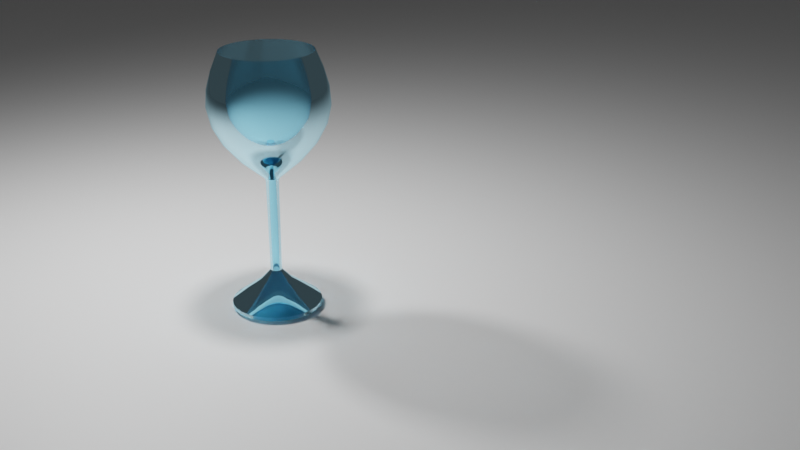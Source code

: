 # Source: Taca.blend  (saved by Blender 3.5.10; exported with 4.5.12 LTS)
import bpy
from mathutils import Matrix  # noqa: F401  (used for matrix-valued properties, if any)

bpy.ops.wm.read_factory_settings(use_empty=True)
scene = bpy.context.scene
scene.name = 'Scene'

# ---- collections
col_collection = bpy.data.collections.new('Collection'); scene.collection.children.link(col_collection)

# ---- materials (node trees are filled in below, after node groups)
mat_material_001 = bpy.data.materials.new('Material.001')
mat_material_002 = bpy.data.materials.new('Material.002')

# ---- node groups
ng_auto_smooth = bpy.data.node_groups.new('Auto Smooth', 'GeometryNodeTree')
_s = ng_auto_smooth.interface.new_socket(name='Geometry', in_out='OUTPUT', socket_type='NodeSocketGeometry')
_s = ng_auto_smooth.interface.new_socket(name='Geometry', in_out='INPUT', socket_type='NodeSocketGeometry')
_s = ng_auto_smooth.interface.new_socket(name='Angle', in_out='INPUT', socket_type='NodeSocketFloat')
_s.subtype = 'ANGLE'
_s.min_value = 0.0
_s.max_value = 3.142
ng_auto_smooth.is_modifier = True
_N = ng_auto_smooth.nodes; _L = ng_auto_smooth.links
n0 = _N.new('NodeGroupOutput'); n0.name = 'Group Output'; n0.location = (480, -100)
n1 = _N.new('NodeGroupInput'); n1.name = 'Group Input'; n1.location = (-420, -300)
n2 = _N.new('NodeGroupInput'); n2.name = 'Group Input.001'; n2.location = (-60, -100)
n3 = _N.new('GeometryNodeSetShadeSmooth'); n3.name = 'Set Shade Smooth'; n3.location = (120, -100)
n3.domain = 'EDGE'
n4 = _N.new('GeometryNodeSetShadeSmooth'); n4.name = 'Set Shade Smooth.001'; n4.location = (300, -100)
n5 = _N.new('GeometryNodeInputMeshEdgeAngle'); n5.name = 'Edge Angle'; n5.location = (-420, -220)
n6 = _N.new('GeometryNodeInputEdgeSmooth'); n6.name = 'Is Edge Smooth'; n6.location = (-60, -160)
n7 = _N.new('GeometryNodeInputShadeSmooth'); n7.name = 'Is Face Smooth'; n7.location = (-240, -340)
n8 = _N.new('FunctionNodeBooleanMath'); n8.name = 'Boolean Math'; n8.location = (-60, -220)
n9 = _N.new('FunctionNodeCompare'); n9.name = 'Compare'; n9.location = (-240, -180)
n9.operation = 'LESS_EQUAL'
_L.new(n5.outputs[0], n9.inputs[0])
_L.new(n4.outputs[0], n0.inputs[0])
_L.new(n1.outputs[1], n9.inputs[1])
_L.new(n9.outputs[0], n8.inputs[0])
_L.new(n7.outputs[0], n8.inputs[1])
_L.new(n2.outputs[0], n3.inputs[0])
_L.new(n6.outputs[0], n3.inputs[1])
_L.new(n3.outputs[0], n4.inputs[0])
_L.new(n8.outputs[0], n3.inputs[2])
n0.is_active_output = True

# ---- material node trees
mat_material_001.use_nodes = True; mat_material_001.node_tree.nodes.clear()
_N = mat_material_001.node_tree.nodes; _L = mat_material_001.node_tree.links
n0 = _N.new('ShaderNodeBsdfPrincipled'); n0.name = 'Principled BSDF'; n0.location = (10, 300)
n0.distribution = 'GGX'
n0.subsurface_method = 'RANDOM_WALK_SKIN'
n0.inputs[3].default_value = 1.45
n0.inputs[27].default_value = (0.0, 0.0, 0.0, 1.0)
n0.inputs[28].default_value = 1.0
n1 = _N.new('ShaderNodeOutputMaterial'); n1.name = 'Material Output'; n1.location = (300, 300)
_L.new(n0.outputs[0], n1.inputs[0])
n1.is_active_output = True
mat_material_002.use_nodes = True; mat_material_002.node_tree.nodes.clear()
_N = mat_material_002.node_tree.nodes; _L = mat_material_002.node_tree.links
n0 = _N.new('ShaderNodeBsdfGlass'); n0.name = 'Glass BSDF'; n0.location = (333, 132)
n0.distribution = 'BECKMANN'
n0.inputs[0].default_value = (0.5141, 0.8525, 1.0, 1.0)
n0.inputs[2].default_value = 1.45
n1 = _N.new('ShaderNodeOutputMaterial'); n1.name = 'Material Output'; n1.location = (718, 239)
_L.new(n0.outputs[0], n1.inputs[0])
n1.is_active_output = True

# ---- world
world_world = bpy.data.worlds.new('World'); scene.world = world_world
world_world.use_nodes = True; world_world.node_tree.nodes.clear()
_N = world_world.node_tree.nodes; _L = world_world.node_tree.links
n0 = _N.new('ShaderNodeOutputWorld'); n0.name = 'World Output'; n0.location = (300, 300)
n1 = _N.new('ShaderNodeBackground'); n1.name = 'Background'; n1.location = (10, 300)
n1.inputs[0].default_value = (0.05088, 0.05088, 0.05088, 1.0)
_L.new(n1.outputs[0], n0.inputs[0])
n0.is_active_output = True
world_world.color = (0.05088, 0.05088, 0.05088)
world_world.use_sun_shadow = False
world_world.sun_shadow_jitter_overblur = 0.0

# ---- cameras
cam_camera = bpy.data.cameras.new('Camera')

# ---- lights
light_area = bpy.data.lights.new('Area', 'AREA')
light_area.transmission_factor = 0.0
light_area.energy = 785.4
light_area.shadow_maximum_resolution = 0.006
light_area.use_absolute_resolution = True
light_area.size = 1.0
light_area.size_y = 1.0
light_area_001 = bpy.data.lights.new('Area.001', 'AREA')
light_area_001.transmission_factor = 0.0
light_area_001.energy = 785.4
light_area_001.shadow_maximum_resolution = 0.006
light_area_001.use_absolute_resolution = True
light_area_001.size = 1.0
light_area_001.size_y = 1.0

# ---- meshes
me_circle = bpy.data.meshes.new('Circle')
me_circle.from_pydata([(0.0, 1.0, -0.1144), (-0.1951, 0.9808, -0.1144), (-0.3827, 0.9239, -0.1144), (-0.5556, 0.8315, -0.1144), (-0.7071, 0.7071, -0.1144), (-0.8315, 0.5556, -0.1144), (-0.9239, 0.3827, -0.1144), (-0.9808, 0.1951, -0.1144), (-1.0, 0.0, -0.1144), (-0.9808, -0.1951, -0.1144), (-0.9239, -0.3827, -0.1144), (-0.8315, -0.5556, -0.1144), (-0.7071, -0.7071, -0.1144), (-0.5556, -0.8315, -0.1144), (-0.3827, -0.9239, -0.1144), (-0.1951, -0.9808, -0.1144), (0.0, -1.0, -0.1144), (0.1951, -0.9808, -0.1144), (0.3827, -0.9239, -0.1144), (0.5556, -0.8315, -0.1144), (0.7071, -0.7071, -0.1144), (0.8315, -0.5556, -0.1144), (0.9239, -0.3827, -0.1144), (0.9808, -0.1951, -0.1144), (1.0, 0.0, -0.1144), (0.9808, 0.1951, -0.1144), (0.9239, 0.3827, -0.1144), (0.8315, 0.5556, -0.1144), (0.7071, 0.7071, -0.1144), (0.5556, 0.8315, -0.1144), (0.3827, 0.9239, -0.1144), (0.1951, 0.9808, -0.1144), (0.0, 0.1248, 0.6064), (-0.02434, 0.1224, 0.6064), (-0.04774, 0.1153, 0.6064), (-0.06931, 0.1037, 0.6064), (-0.08822, 0.08822, 0.6064), (-0.1037, 0.06931, 0.6064), (-0.1153, 0.04774, 0.6064), (-0.1224, 0.02434, 0.6064), (-0.1248, -1.054e-08, 0.6064), (-0.1224, -0.02434, 0.6064), (-0.1153, -0.04774, 0.6064), (-0.1037, -0.06931, 0.6064), (-0.08822, -0.08822, 0.6064), (-0.06931, -0.1037, 0.6064), (-0.04774, -0.1153, 0.6064), (-0.02434, -0.1224, 0.6064), (0.0, -0.1248, 0.6064), (0.02434, -0.1224, 0.6064), (0.04774, -0.1153, 0.6064), (0.06931, -0.1037, 0.6064), (0.08822, -0.08822, 0.6064), (0.1037, -0.06931, 0.6064), (0.1153, -0.04774, 0.6064), (0.1224, -0.02434, 0.6064), (0.1248, -1.054e-08, 0.6064), (0.1224, 0.02434, 0.6064), (0.1153, 0.04774, 0.6064), (0.1037, 0.06931, 0.6064), (0.08822, 0.08822, 0.6064), (0.06931, 0.1037, 0.6064), (0.04774, 0.1153, 0.6064), (0.02434, 0.1224, 0.6064), (6.332e-10, 0.1626, 2.761), (-0.03172, 0.1595, 2.761), (-0.06223, 0.1502, 2.761), (-0.09034, 0.1352, 2.761), (-0.115, 0.115, 2.761), (-0.1352, 0.09034, 2.761), (-0.1502, 0.06223, 2.761), (-0.1595, 0.03172, 2.761), (-0.1626, -6.11e-09, 2.761), (-0.1595, -0.03172, 2.761), (-0.1502, -0.06223, 2.761), (-0.1352, -0.09034, 2.761), (-0.115, -0.115, 2.761), (-0.09034, -0.1352, 2.761), (-0.06223, -0.1502, 2.761), (-0.03172, -0.1595, 2.761), (6.332e-10, -0.1626, 2.761), (0.03172, -0.1595, 2.761), (0.06223, -0.1502, 2.761), (0.09034, -0.1352, 2.761), (0.115, -0.115, 2.761), (0.1352, -0.09034, 2.761), (0.1502, -0.06223, 2.761), (0.1595, -0.03172, 2.761), (0.1626, -6.11e-09, 2.761), (0.1595, 0.03172, 2.761), (0.1502, 0.06223, 2.761), (0.1352, 0.09034, 2.761), (0.115, 0.115, 2.761), (0.09034, 0.1352, 2.761), (0.06223, 0.1502, 2.761), (0.03172, 0.1595, 2.761), (9.095e-09, 1.012, 5.555), (-0.1975, 0.993, 5.555), (-0.3874, 0.9354, 5.555), (-0.5625, 0.8418, 5.555), (-0.7159, 0.7159, 5.555), (-0.8418, 0.5625, 5.555), (-0.9354, 0.3874, 5.555), (-0.993, 0.1975, 5.555), (-1.012, 2.176e-08, 5.555), (-0.993, -0.1975, 5.555), (-0.9354, -0.3874, 5.555), (-0.8418, -0.5625, 5.555), (-0.7159, -0.7159, 5.555), (-0.5625, -0.8418, 5.555), (-0.3874, -0.9354, 5.555), (-0.1975, -0.993, 5.555), (9.095e-09, -1.012, 5.555), (0.1975, -0.993, 5.555), (0.3874, -0.9354, 5.555), (0.5625, -0.8418, 5.555), (0.7159, -0.7159, 5.555), (0.8418, -0.5625, 5.555), (0.9354, -0.3874, 5.555), (0.993, -0.1975, 5.555), (1.012, 2.176e-08, 5.555), (0.993, 0.1975, 5.555), (0.9354, 0.3874, 5.555), (0.8418, 0.5625, 5.555), (0.7159, 0.7159, 5.555), (0.5625, 0.8418, 5.555), (0.3874, 0.9354, 5.555), (0.1975, 0.993, 5.555), (-0.1951, 0.9808, -0.195), (0.0, 1.0, -0.195), (-0.3827, 0.9239, -0.195), (-0.5556, 0.8315, -0.195), (-0.7071, 0.7071, -0.195), (-0.8315, 0.5556, -0.195), (-0.9239, 0.3827, -0.195), (-0.9808, 0.1951, -0.195), (-1.0, 0.0, -0.195), (-0.9808, -0.1951, -0.195), (-0.9239, -0.3827, -0.195), (-0.8315, -0.5556, -0.195), (-0.7071, -0.7071, -0.195), (-0.5556, -0.8315, -0.195), (-0.3827, -0.9239, -0.195), (-0.1951, -0.9808, -0.195), (0.0, -1.0, -0.195), (0.1951, -0.9808, -0.195), (0.3827, -0.9239, -0.195), (0.5556, -0.8315, -0.195), (0.7071, -0.7071, -0.195), (0.8315, -0.5556, -0.195), (0.9239, -0.3827, -0.195), (0.9808, -0.1951, -0.195), (1.0, 0.0, -0.195), (0.9808, 0.1951, -0.195), (0.9239, 0.3827, -0.195), (0.8315, 0.5556, -0.195), (0.7071, 0.7071, -0.195), (0.5556, 0.8315, -0.195), (0.3827, 0.9239, -0.195), (0.1951, 0.9808, -0.195), (-0.2501, -0.6037, 0.1432), (-0.1275, -0.6409, 0.1432), (-0.1275, 0.6409, 0.1432), (-0.2501, 0.6037, 0.1432), (0.4621, 0.4621, 0.1432), (0.363, 0.5433, 0.1432), (0.0, -0.6535, 0.1432), (-0.363, 0.5433, 0.1432), (0.2501, 0.6037, 0.1432), (0.1275, -0.6409, 0.1432), (-0.4621, 0.4621, 0.1432), (0.1275, 0.6409, 0.1432), (0.2501, -0.6037, 0.1432), (-0.5433, 0.363, 0.1432), (0.0, 0.6535, 0.1432), (0.363, -0.5433, 0.1432), (-0.6037, 0.2501, 0.1432), (0.4621, -0.4621, 0.1432), (-0.6409, 0.1275, 0.1432), (0.5433, -0.363, 0.1432), (-0.6535, -4.172e-09, 0.1432), (0.6037, -0.2501, 0.1432), (-0.6409, -0.1275, 0.1432), (0.6409, -0.1275, 0.1432), (-0.6037, -0.2501, 0.1432), (0.6535, -4.172e-09, 0.1432), (-0.5433, -0.363, 0.1432), (0.6409, 0.1275, 0.1432), (-0.4621, -0.4621, 0.1432), (0.6037, 0.2501, 0.1432), (-0.363, -0.5433, 0.1432), (0.5433, 0.363, 0.1432), (1.207, 0.24, 3.994), (1.137, 0.4708, 3.994), (-0.8699, -0.8699, 3.994), (-0.6835, -1.023, 3.994), (1.023, 0.6835, 3.994), (-0.4708, -1.137, 3.994), (6.711e-09, 1.23, 3.994), (-0.24, 1.207, 3.994), (0.8699, 0.8699, 3.994), (-0.24, -1.207, 3.994), (-0.4708, 1.137, 3.994), (0.6835, 1.023, 3.994), (6.711e-09, -1.23, 3.994), (-0.6835, 1.023, 3.994), (0.4708, 1.137, 3.994), (0.24, -1.207, 3.994), (-0.8699, 0.8699, 3.994), (0.24, 1.207, 3.994), (0.4708, -1.137, 3.994), (-1.023, 0.6835, 3.994), (0.6835, -1.023, 3.994), (-1.137, 0.4708, 3.994), (0.8699, -0.8699, 3.994), (-1.207, 0.24, 3.994), (1.023, -0.6835, 3.994), (-1.23, 4.604e-08, 3.994), (1.137, -0.4708, 3.994), (-1.207, -0.24, 3.994), (1.207, -0.24, 3.994), (-1.137, -0.4708, 3.994), (1.23, 4.604e-08, 3.994), (-1.023, -0.6835, 3.994), (0.1237, -0.05125, 1.684), (0.1314, -0.02613, 1.684), (-0.1314, -0.02613, 1.684), (-0.1237, -0.05125, 1.684), (0.1339, -8.968e-09, 1.684), (-0.1114, -0.07441, 1.684), (0.1314, 0.02613, 1.684), (-0.09471, -0.09471, 1.684), (0.1237, 0.05125, 1.684), (-0.07441, -0.1114, 1.684), (0.1114, 0.07441, 1.684), (-0.05125, -0.1237, 1.684), (2.245e-10, 0.1339, 1.684), (-0.02613, 0.1314, 1.684), (0.09471, 0.09471, 1.684), (-0.02613, -0.1314, 1.684), (-0.05125, 0.1237, 1.684), (0.07441, 0.1114, 1.684), (2.245e-10, -0.1339, 1.684), (-0.07441, 0.1114, 1.684), (0.05125, 0.1237, 1.684), (0.02613, -0.1314, 1.684), (-0.09471, 0.09471, 1.684), (0.02613, 0.1314, 1.684), (0.05125, -0.1237, 1.684), (-0.1114, 0.07441, 1.684), (0.07441, -0.1114, 1.684), (-0.1237, 0.05125, 1.684), (0.09471, -0.09471, 1.684), (-0.1314, 0.02613, 1.684), (0.1114, -0.07441, 1.684), (-0.1339, -8.968e-09, 1.684), (0.627, 0.2597, 3.202), (-0.3771, -0.5643, 3.202), (0.5643, 0.3771, 3.202), (-0.2597, -0.627, 3.202), (-0.1324, 0.6657, 3.202), (0.4799, 0.4799, 3.202), (-0.1324, -0.6657, 3.202), (-0.2597, 0.627, 3.202), (0.3771, 0.5643, 3.202), (3.112e-09, -0.6787, 3.202), (-0.3771, 0.5643, 3.202), (0.2597, 0.627, 3.202), (0.1324, -0.6657, 3.202), (-0.4799, 0.4799, 3.202), (0.1324, 0.6657, 3.202), (0.2597, -0.627, 3.202), (-0.5643, 0.3771, 3.202), (0.3771, -0.5643, 3.202), (-0.627, 0.2597, 3.202), (0.4799, -0.4799, 3.202), (-0.6657, 0.1324, 3.202), (0.5643, -0.3771, 3.202), (-0.6787, 1.938e-08, 3.202), (0.627, -0.2597, 3.202), (-0.6657, -0.1324, 3.202), (0.6657, -0.1324, 3.202), (-0.627, -0.2597, 3.202), (0.6787, 1.938e-08, 3.202), (-0.5643, -0.3771, 3.202), (0.6657, 0.1324, 3.202), (-0.4799, -0.4799, 3.202), (3.112e-09, 0.6787, 3.202), (1.262, 0.251, 4.774), (-0.9097, -0.9097, 4.774), (6.809e-09, 1.287, 4.774), (1.189, 0.4923, 4.774), (-0.7148, -1.07, 4.774), (1.07, 0.7148, 4.774), (-0.4923, -1.189, 4.774), (-0.251, 1.262, 4.774), (0.9097, 0.9097, 4.774), (-0.251, -1.262, 4.774), (-0.4923, 1.189, 4.774), (0.7148, 1.07, 4.774), (6.809e-09, -1.287, 4.774), (-0.7148, 1.07, 4.774), (0.4923, 1.189, 4.774), (0.251, -1.262, 4.774), (-0.9097, 0.9097, 4.774), (0.251, 1.262, 4.774), (0.4923, -1.189, 4.774), (-1.07, 0.7148, 4.774), (0.7148, -1.07, 4.774), (-1.189, 0.4923, 4.774), (0.9097, -0.9097, 4.774), (-1.262, 0.251, 4.774), (1.07, -0.7148, 4.774), (-1.287, 4.542e-08, 4.774), (1.189, -0.4923, 4.774), (-1.262, -0.251, 4.774), (1.262, -0.251, 4.774), (-1.189, -0.4923, 4.774), (1.287, 4.542e-08, 4.774), (-1.07, -0.7148, 4.774), (1.219, 0.5049, 4.384), (-0.733, -1.097, 4.384), (1.097, 0.733, 4.384), (-0.5049, -1.219, 4.384), (-0.2574, 1.294, 4.384), (0.933, 0.933, 4.384), (-0.2574, -1.294, 4.384), (-0.5049, 1.219, 4.384), (0.733, 1.097, 4.384), (6.986e-09, -1.319, 4.384), (-0.733, 1.097, 4.384), (0.5049, 1.219, 4.384), (0.2574, -1.294, 4.384), (-0.933, 0.933, 4.384), (0.2574, 1.294, 4.384), (0.5049, -1.219, 4.384), (-1.097, 0.733, 4.384), (0.733, -1.097, 4.384), (-1.219, 0.5049, 4.384), (0.933, -0.933, 4.384), (-1.294, 0.2574, 4.384), (1.097, -0.733, 4.384), (-1.319, 4.962e-08, 4.384), (1.219, -0.5049, 4.384), (-1.294, -0.2574, 4.384), (1.294, -0.2574, 4.384), (-1.219, -0.5049, 4.384), (1.319, 4.962e-08, 4.384), (-1.097, -0.733, 4.384), (1.294, 0.2574, 4.384), (-0.933, -0.933, 4.384), (6.986e-09, 1.319, 4.384), (1.001, 0.199, 3.598), (-0.7213, -0.7213, 3.598), (5.536e-09, 1.02, 3.598), (0.9425, 0.3904, 3.598), (-0.5668, -0.8482, 3.598), (0.8482, 0.5668, 3.598), (-0.3904, -0.9425, 3.598), (-0.199, 1.001, 3.598), (0.7213, 0.7213, 3.598), (-0.199, -1.001, 3.598), (-0.3904, 0.9425, 3.598), (0.5668, 0.8482, 3.598), (5.536e-09, -1.02, 3.598), (-0.5668, 0.8482, 3.598), (0.3904, 0.9425, 3.598), (0.199, -1.001, 3.598), (-0.7213, 0.7213, 3.598), (0.199, 1.001, 3.598), (0.3904, -0.9425, 3.598), (-0.8482, 0.5668, 3.598), (0.5668, -0.8482, 3.598), (-0.9425, 0.3904, 3.598), (0.7213, -0.7213, 3.598), (-1.001, 0.199, 3.598), (0.8482, -0.5668, 3.598), (-1.02, 3.66e-08, 3.598), (0.9425, -0.3904, 3.598), (-1.001, -0.199, 3.598), (1.001, -0.199, 3.598), (-0.9425, -0.3904, 3.598), (1.02, 3.66e-08, 3.598), (-0.8482, -0.5668, 3.598), (1.151, 0.2289, 5.164), (-0.8295, -0.8295, 5.164), (5.463e-09, 1.173, 5.164), (1.084, 0.4489, 5.164), (-0.6517, -0.9754, 5.164), (0.9754, 0.6517, 5.164), (-0.4489, -1.084, 5.164), (-0.2289, 1.151, 5.164), (0.8295, 0.8295, 5.164), (-0.2289, -1.151, 5.164), (-0.4489, 1.084, 5.164), (0.6517, 0.9754, 5.164), (5.463e-09, -1.173, 5.164), (-0.6517, 0.9754, 5.164), (0.4489, 1.084, 5.164), (0.2289, -1.151, 5.164), (-0.8295, 0.8295, 5.164), (0.2289, 1.151, 5.164), (0.4489, -1.084, 5.164), (-0.9754, 0.6517, 5.164), (0.6517, -0.9754, 5.164), (-1.084, 0.4489, 5.164), (0.8295, -0.8295, 5.164), (-1.151, 0.2289, 5.164), (0.9754, -0.6517, 5.164), (-1.173, 3.418e-08, 5.164), (1.084, -0.4489, 5.164), (-1.151, -0.2289, 5.164), (1.151, -0.2289, 5.164), (-1.084, -0.4489, 5.164), (1.173, 3.418e-08, 5.164), (-0.9754, -0.6517, 5.164), (-0.1297, -0.3131, 0.3748), (-0.06611, 0.3324, 0.3748), (0.2396, 0.2396, 0.3748), (-0.06611, -0.3324, 0.3748), (-0.1297, 0.3131, 0.3748), (0.1883, 0.2818, 0.3748), (1.554e-10, -0.3389, 0.3748), (-0.1883, 0.2818, 0.3748), (0.1297, 0.3131, 0.3748), (0.06611, -0.3324, 0.3748), (-0.2396, 0.2396, 0.3748), (0.06611, 0.3324, 0.3748), (0.1297, -0.3131, 0.3748), (-0.2818, 0.1883, 0.3748), (1.554e-10, 0.3389, 0.3748), (0.1883, -0.2818, 0.3748), (-0.3131, 0.1297, 0.3748), (0.2396, -0.2396, 0.3748), (-0.3324, 0.06611, 0.3748), (0.2818, -0.1883, 0.3748), (-0.3389, -8.271e-09, 0.3748), (0.3131, -0.1297, 0.3748), (-0.3324, -0.06611, 0.3748), (0.3324, -0.06611, 0.3748), (-0.3131, -0.1297, 0.3748), (0.3389, -8.271e-09, 0.3748), (-0.2818, -0.1883, 0.3748), (0.3324, 0.06611, 0.3748), (-0.2396, -0.2396, 0.3748), (0.3131, 0.1297, 0.3748), (-0.1883, -0.2818, 0.3748), (0.2818, 0.1883, 0.3748), (0.1305, -0.05406, 2.687), (-0.1386, -0.02756, 2.687), (4.039e-10, 0.1413, 2.687), (0.1386, -0.02756, 2.687), (-0.1305, -0.05406, 2.687), (0.1413, -7.714e-09, 2.687), (-0.1175, -0.07848, 2.687), (0.1386, 0.02756, 2.687), (-0.09989, -0.09989, 2.687), (0.1305, 0.05406, 2.687), (-0.07848, -0.1175, 2.687), (0.1175, 0.07848, 2.687), (-0.05406, -0.1305, 2.687), (-0.02756, 0.1386, 2.687), (0.09989, 0.09989, 2.687), (-0.02756, -0.1386, 2.687), (-0.05406, 0.1305, 2.687), (0.07848, 0.1175, 2.687), (4.039e-10, -0.1413, 2.687), (-0.07848, 0.1175, 2.687), (0.05406, 0.1305, 2.687), (0.02756, -0.1386, 2.687), (-0.09989, 0.09989, 2.687), (0.02756, 0.1386, 2.687), (0.05406, -0.1305, 2.687), (-0.1175, 0.07848, 2.687), (0.07848, -0.1175, 2.687), (-0.1305, 0.05406, 2.687), (0.09989, -0.09989, 2.687), (-0.1386, 0.02756, 2.687), (0.1175, -0.07848, 2.687), (-0.1413, -7.714e-09, 2.687), (0.1229, -0.02444, 0.6685), (-0.1157, -0.04794, 0.6685), (0.1253, -1.045e-08, 0.6685), (-0.1042, -0.0696, 0.6685), (0.1229, 0.02444, 0.6685), (-0.08859, -0.08859, 0.6685), (0.1157, 0.04794, 0.6685), (-0.0696, -0.1042, 0.6685), (0.1042, 0.0696, 0.6685), (-0.04794, -0.1157, 0.6685), (-0.02444, 0.1229, 0.6685), (0.08859, 0.08859, 0.6685), (-0.02444, -0.1229, 0.6685), (-0.04794, 0.1157, 0.6685), (0.0696, 0.1042, 0.6685), (1.295e-11, -0.1253, 0.6685), (-0.0696, 0.1042, 0.6685), (0.04794, 0.1157, 0.6685), (0.02444, -0.1229, 0.6685), (-0.08859, 0.08859, 0.6685), (0.02444, 0.1229, 0.6685), (0.04794, -0.1157, 0.6685), (-0.1042, 0.0696, 0.6685), (0.0696, -0.1042, 0.6685), (-0.1157, 0.04794, 0.6685), (0.08859, -0.08859, 0.6685), (-0.1229, 0.02444, 0.6685), (0.1042, -0.0696, 0.6685), (-0.1253, -1.045e-08, 0.6685), (0.1157, -0.04794, 0.6685), (-0.1229, -0.02444, 0.6685), (1.295e-11, 0.1253, 0.6685), (-0.1882, 0.9462, -0.2149), (-1.073e-11, 0.9647, -0.2149), (-0.3692, 0.8913, -0.2149), (-0.536, 0.8021, -0.2149), (-0.6822, 0.6822, -0.2149), (-0.8021, 0.536, -0.2149), (-0.8913, 0.3692, -0.2149), (-0.9462, 0.1882, -0.2149), (-0.9647, -4.246e-10, -0.2149), (-0.9462, -0.1882, -0.2149), (-0.8913, -0.3692, -0.2149), (-0.8021, -0.536, -0.2149), (-0.6822, -0.6822, -0.2149), (-0.536, -0.8021, -0.2149), (-0.3692, -0.8913, -0.2149), (-0.1882, -0.9462, -0.2149), (-1.073e-11, -0.9647, -0.2149), (0.1882, -0.9462, -0.2149), (0.3692, -0.8913, -0.2149), (0.536, -0.8021, -0.2149), (0.6822, -0.6822, -0.2149), (0.8021, -0.536, -0.2149), (0.8913, -0.3692, -0.2149), (0.9462, -0.1882, -0.2149), (0.9647, -4.246e-10, -0.2149), (0.9462, 0.1882, -0.2149), (0.8913, 0.3692, -0.2149), (0.8021, 0.536, -0.2149), (0.6822, 0.6822, -0.2149), (0.536, 0.8021, -0.2149), (0.3692, 0.8913, -0.2149), (0.1882, 0.9462, -0.2149), (-0.03039, 0.1528, -0.09077), (-9.205e-13, 0.1558, -0.09077), (-0.05961, 0.1439, -0.09077), (-0.08654, 0.1295, -0.09077), (-0.1101, 0.1101, -0.09077), (-0.1295, 0.08654, -0.09077), (-0.1439, 0.05961, -0.09077), (-0.1528, 0.03039, -0.09077), (-0.1558, -8.146e-09, -0.09077), (-0.1528, -0.03039, -0.09077), (-0.1439, -0.05961, -0.09077), (-0.1295, -0.08654, -0.09077), (-0.1101, -0.1101, -0.09077), (-0.08654, -0.1295, -0.09077), (-0.05961, -0.1439, -0.09077), (-0.03039, -0.1528, -0.09077), (-9.205e-13, -0.1558, -0.09077), (0.03039, -0.1528, -0.09077), (0.05961, -0.1439, -0.09077), (0.08654, -0.1295, -0.09077), (0.1101, -0.1101, -0.09077), (0.1295, -0.08654, -0.09077), (0.1439, -0.05961, -0.09077), (0.1528, -0.03039, -0.09077), (0.1558, -8.146e-09, -0.09077), (0.1528, 0.03039, -0.09077), (0.1439, 0.05961, -0.09077), (0.1295, 0.08654, -0.09077), (0.1101, 0.1101, -0.09077), (0.08654, 0.1295, -0.09077), (0.05961, 0.1439, -0.09077), (0.03039, 0.1528, -0.09077), (-43.18, -43.18, -0.2607), (43.18, -43.18, -0.2607), (-43.18, 43.18, -0.2607), (43.18, 43.18, -0.2607)], [], [(419, 416, 46, 47), (420, 417, 33, 34), (421, 418, 60, 61), (422, 419, 47, 48), (423, 420, 34, 35), (424, 421, 61, 62), (425, 422, 48, 49), (426, 423, 35, 36), (427, 424, 62, 63), (428, 425, 49, 50), (429, 426, 36, 37), (430, 427, 63, 32), (431, 428, 50, 51), (432, 429, 37, 38), (433, 431, 51, 52), (434, 432, 38, 39), (435, 433, 52, 53), (436, 434, 39, 40), (437, 435, 53, 54), (438, 436, 40, 41), (439, 437, 54, 55), (440, 438, 41, 42), (441, 439, 55, 56), (442, 440, 42, 43), (443, 441, 56, 57), (444, 442, 43, 44), (445, 443, 57, 58), (446, 444, 44, 45), (447, 445, 58, 59), (416, 446, 45, 46), (417, 430, 32, 33), (418, 447, 59, 60), (451, 448, 86, 87), (452, 449, 73, 74), (453, 451, 87, 88), (454, 452, 74, 75), (455, 453, 88, 89), (456, 454, 75, 76), (457, 455, 89, 90), (458, 456, 76, 77), (459, 457, 90, 91), (460, 458, 77, 78), (461, 450, 64, 65), (462, 459, 91, 92), (463, 460, 78, 79), (464, 461, 65, 66), (465, 462, 92, 93), (466, 463, 79, 80), (467, 464, 66, 67), (468, 465, 93, 94), (469, 466, 80, 81), (470, 467, 67, 68), (471, 468, 94, 95), (472, 469, 81, 82), (473, 470, 68, 69), (450, 471, 95, 64), (474, 472, 82, 83), (475, 473, 69, 70), (476, 474, 83, 84), (477, 475, 70, 71), (478, 476, 84, 85), (479, 477, 71, 72), (448, 478, 85, 86), (449, 479, 72, 73), (387, 384, 121, 122), (388, 385, 108, 109), (389, 387, 122, 123), (390, 388, 109, 110), (391, 386, 96, 97), (392, 389, 123, 124), (393, 390, 110, 111), (394, 391, 97, 98), (395, 392, 124, 125), (396, 393, 111, 112), (397, 394, 98, 99), (398, 395, 125, 126), (399, 396, 112, 113), (400, 397, 99, 100), (401, 398, 126, 127), (402, 399, 113, 114), (403, 400, 100, 101), (386, 401, 127, 96), (404, 402, 114, 115), (405, 403, 101, 102), (406, 404, 115, 116), (407, 405, 102, 103), (408, 406, 116, 117), (409, 407, 103, 104), (410, 408, 117, 118), (411, 409, 104, 105), (412, 410, 118, 119), (413, 411, 105, 106), (414, 412, 119, 120), (415, 413, 106, 107), (384, 414, 120, 121), (385, 415, 107, 108), (14, 15, 143, 142), (150, 151, 535, 534), (1, 2, 130, 128), (28, 29, 157, 156), (15, 16, 144, 143), (2, 3, 131, 130), (29, 30, 158, 157), (16, 17, 145, 144), (3, 4, 132, 131), (30, 31, 159, 158), (17, 18, 146, 145), (4, 5, 133, 132), (31, 0, 129, 159), (18, 19, 147, 146), (5, 6, 134, 133), (19, 20, 148, 147), (6, 7, 135, 134), (20, 21, 149, 148), (7, 8, 136, 135), (21, 22, 150, 149), (8, 9, 137, 136), (22, 23, 151, 150), (9, 10, 138, 137), (23, 24, 152, 151), (10, 11, 139, 138), (24, 25, 153, 152), (11, 12, 140, 139), (25, 26, 154, 153), (12, 13, 141, 140), (26, 27, 155, 154), (13, 14, 142, 141), (0, 1, 128, 129), (27, 28, 156, 155), (28, 27, 191, 164), (1, 0, 174, 162), (14, 13, 190, 160), (27, 26, 189, 191), (13, 12, 188, 190), (26, 25, 187, 189), (12, 11, 186, 188), (25, 24, 185, 187), (11, 10, 184, 186), (24, 23, 183, 185), (10, 9, 182, 184), (23, 22, 181, 183), (9, 8, 180, 182), (22, 21, 179, 181), (8, 7, 178, 180), (21, 20, 177, 179), (7, 6, 176, 178), (20, 19, 175, 177), (6, 5, 173, 176), (19, 18, 172, 175), (0, 31, 171, 174), (5, 4, 170, 173), (18, 17, 169, 172), (31, 30, 168, 171), (4, 3, 167, 170), (17, 16, 166, 169), (30, 29, 165, 168), (3, 2, 163, 167), (16, 15, 161, 166), (29, 28, 164, 165), (2, 1, 162, 163), (15, 14, 160, 161), (353, 383, 223, 194), (352, 382, 222, 192), (383, 381, 221, 223), (382, 380, 220, 222), (381, 379, 219, 221), (380, 378, 218, 220), (379, 377, 217, 219), (378, 376, 216, 218), (377, 375, 215, 217), (376, 374, 214, 216), (375, 373, 213, 215), (374, 372, 212, 214), (373, 371, 211, 213), (372, 370, 210, 212), (354, 369, 209, 198), (371, 368, 208, 211), (370, 367, 207, 210), (369, 366, 206, 209), (368, 365, 205, 208), (367, 364, 204, 207), (366, 363, 203, 206), (365, 362, 202, 205), (364, 361, 201, 204), (363, 360, 200, 203), (362, 359, 199, 202), (361, 358, 197, 201), (360, 357, 196, 200), (359, 354, 198, 199), (358, 356, 195, 197), (357, 355, 193, 196), (356, 353, 194, 195), (355, 352, 192, 193), (510, 508, 255, 226), (509, 507, 254, 224), (508, 506, 253, 255), (507, 505, 252, 254), (506, 504, 251, 253), (505, 503, 250, 252), (504, 502, 249, 251), (503, 501, 248, 250), (511, 500, 247, 236), (502, 499, 246, 249), (501, 498, 245, 248), (500, 497, 244, 247), (499, 496, 243, 246), (498, 495, 242, 245), (497, 494, 241, 244), (496, 493, 240, 243), (495, 492, 239, 242), (494, 491, 238, 241), (493, 490, 237, 240), (492, 489, 235, 239), (491, 488, 234, 238), (490, 511, 236, 237), (489, 487, 233, 235), (488, 486, 232, 234), (487, 485, 231, 233), (486, 484, 230, 232), (485, 483, 229, 231), (484, 482, 228, 230), (483, 481, 227, 229), (482, 480, 225, 228), (481, 510, 226, 227), (480, 509, 224, 225), (90, 89, 285, 256), (77, 76, 286, 257), (91, 90, 256, 258), (78, 77, 257, 259), (65, 64, 287, 260), (92, 91, 258, 261), (79, 78, 259, 262), (66, 65, 260, 263), (93, 92, 261, 264), (80, 79, 262, 265), (67, 66, 263, 266), (94, 93, 264, 267), (81, 80, 265, 268), (68, 67, 266, 269), (95, 94, 267, 270), (82, 81, 268, 271), (69, 68, 269, 272), (64, 95, 270, 287), (83, 82, 271, 273), (70, 69, 272, 274), (84, 83, 273, 275), (71, 70, 274, 276), (85, 84, 275, 277), (72, 71, 276, 278), (86, 85, 277, 279), (73, 72, 278, 280), (87, 86, 279, 281), (74, 73, 280, 282), (88, 87, 281, 283), (75, 74, 282, 284), (89, 88, 283, 285), (76, 75, 284, 286), (350, 348, 319, 289), (349, 347, 318, 288), (348, 346, 317, 319), (347, 345, 316, 318), (346, 344, 315, 317), (345, 343, 314, 316), (344, 342, 313, 315), (343, 341, 312, 314), (342, 340, 311, 313), (341, 339, 310, 312), (340, 338, 309, 311), (339, 337, 308, 310), (338, 336, 307, 309), (337, 335, 306, 308), (351, 334, 305, 290), (336, 333, 304, 307), (335, 332, 303, 306), (334, 331, 302, 305), (333, 330, 301, 304), (332, 329, 300, 303), (331, 328, 299, 302), (330, 327, 298, 301), (329, 326, 297, 300), (328, 325, 296, 299), (327, 324, 295, 298), (326, 323, 294, 297), (325, 322, 293, 296), (324, 351, 290, 295), (323, 321, 292, 294), (322, 320, 291, 293), (321, 350, 289, 292), (320, 349, 288, 291), (193, 192, 349, 320), (195, 194, 350, 321), (196, 193, 320, 322), (197, 195, 321, 323), (199, 198, 351, 324), (200, 196, 322, 325), (201, 197, 323, 326), (202, 199, 324, 327), (203, 200, 325, 328), (204, 201, 326, 329), (205, 202, 327, 330), (206, 203, 328, 331), (207, 204, 329, 332), (208, 205, 330, 333), (209, 206, 331, 334), (210, 207, 332, 335), (211, 208, 333, 336), (198, 209, 334, 351), (212, 210, 335, 337), (213, 211, 336, 338), (214, 212, 337, 339), (215, 213, 338, 340), (216, 214, 339, 341), (217, 215, 340, 342), (218, 216, 341, 343), (219, 217, 342, 344), (220, 218, 343, 345), (221, 219, 344, 346), (222, 220, 345, 347), (223, 221, 346, 348), (192, 222, 347, 349), (194, 223, 348, 350), (256, 285, 352, 355), (257, 286, 353, 356), (258, 256, 355, 357), (259, 257, 356, 358), (260, 287, 354, 359), (261, 258, 357, 360), (262, 259, 358, 361), (263, 260, 359, 362), (264, 261, 360, 363), (265, 262, 361, 364), (266, 263, 362, 365), (267, 264, 363, 366), (268, 265, 364, 367), (269, 266, 365, 368), (270, 267, 366, 369), (271, 268, 367, 370), (272, 269, 368, 371), (287, 270, 369, 354), (273, 271, 370, 372), (274, 272, 371, 373), (275, 273, 372, 374), (276, 274, 373, 375), (277, 275, 374, 376), (278, 276, 375, 377), (279, 277, 376, 378), (280, 278, 377, 379), (281, 279, 378, 380), (282, 280, 379, 381), (283, 281, 380, 382), (284, 282, 381, 383), (285, 283, 382, 352), (286, 284, 383, 353), (289, 319, 415, 385), (288, 318, 414, 384), (319, 317, 413, 415), (318, 316, 412, 414), (317, 315, 411, 413), (316, 314, 410, 412), (315, 313, 409, 411), (314, 312, 408, 410), (313, 311, 407, 409), (312, 310, 406, 408), (311, 309, 405, 407), (310, 308, 404, 406), (309, 307, 403, 405), (308, 306, 402, 404), (290, 305, 401, 386), (307, 304, 400, 403), (306, 303, 399, 402), (305, 302, 398, 401), (304, 301, 397, 400), (303, 300, 396, 399), (302, 299, 395, 398), (301, 298, 394, 397), (300, 297, 393, 396), (299, 296, 392, 395), (298, 295, 391, 394), (297, 294, 390, 393), (296, 293, 389, 392), (295, 290, 386, 391), (294, 292, 388, 390), (293, 291, 387, 389), (292, 289, 385, 388), (291, 288, 384, 387), (164, 191, 447, 418), (162, 174, 430, 417), (160, 190, 446, 416), (191, 189, 445, 447), (190, 188, 444, 446), (189, 187, 443, 445), (188, 186, 442, 444), (187, 185, 441, 443), (186, 184, 440, 442), (185, 183, 439, 441), (184, 182, 438, 440), (183, 181, 437, 439), (182, 180, 436, 438), (181, 179, 435, 437), (180, 178, 434, 436), (179, 177, 433, 435), (178, 176, 432, 434), (177, 175, 431, 433), (176, 173, 429, 432), (175, 172, 428, 431), (174, 171, 427, 430), (173, 170, 426, 429), (172, 169, 425, 428), (171, 168, 424, 427), (170, 167, 423, 426), (169, 166, 422, 425), (168, 165, 421, 424), (167, 163, 420, 423), (166, 161, 419, 422), (165, 164, 418, 421), (163, 162, 417, 420), (161, 160, 416, 419), (226, 255, 479, 449), (224, 254, 478, 448), (255, 253, 477, 479), (254, 252, 476, 478), (253, 251, 475, 477), (252, 250, 474, 476), (251, 249, 473, 475), (250, 248, 472, 474), (236, 247, 471, 450), (249, 246, 470, 473), (248, 245, 469, 472), (247, 244, 468, 471), (246, 243, 467, 470), (245, 242, 466, 469), (244, 241, 465, 468), (243, 240, 464, 467), (242, 239, 463, 466), (241, 238, 462, 465), (240, 237, 461, 464), (239, 235, 460, 463), (238, 234, 459, 462), (237, 236, 450, 461), (235, 233, 458, 460), (234, 232, 457, 459), (233, 231, 456, 458), (232, 230, 455, 457), (231, 229, 454, 456), (230, 228, 453, 455), (229, 227, 452, 454), (228, 225, 451, 453), (227, 226, 449, 452), (225, 224, 448, 451), (55, 54, 509, 480), (42, 41, 510, 481), (56, 55, 480, 482), (43, 42, 481, 483), (57, 56, 482, 484), (44, 43, 483, 485), (58, 57, 484, 486), (45, 44, 485, 487), (59, 58, 486, 488), (46, 45, 487, 489), (33, 32, 511, 490), (60, 59, 488, 491), (47, 46, 489, 492), (34, 33, 490, 493), (61, 60, 491, 494), (48, 47, 492, 495), (35, 34, 493, 496), (62, 61, 494, 497), (49, 48, 495, 498), (36, 35, 496, 499), (63, 62, 497, 500), (50, 49, 498, 501), (37, 36, 499, 502), (32, 63, 500, 511), (51, 50, 501, 503), (38, 37, 502, 504), (52, 51, 503, 505), (39, 38, 504, 506), (53, 52, 505, 507), (40, 39, 506, 508), (54, 53, 507, 509), (41, 40, 508, 510), (65, 66, 67, 68, 69, 70, 71, 72, 73, 74, 75, 76, 77, 78, 79, 80, 81, 82, 83, 84, 85, 86, 87, 88, 89, 90, 91, 92, 93, 94, 95, 64), (521, 522, 554, 553), (137, 138, 522, 521), (151, 152, 536, 535), (138, 139, 523, 522), (152, 153, 537, 536), (139, 140, 524, 523), (153, 154, 538, 537), (140, 141, 525, 524), (154, 155, 539, 538), (141, 142, 526, 525), (129, 128, 512, 513), (155, 156, 540, 539), (142, 143, 527, 526), (128, 130, 514, 512), (156, 157, 541, 540), (143, 144, 528, 527), (130, 131, 515, 514), (157, 158, 542, 541), (144, 145, 529, 528), (131, 132, 516, 515), (158, 159, 543, 542), (145, 146, 530, 529), (132, 133, 517, 516), (159, 129, 513, 543), (146, 147, 531, 530), (133, 134, 518, 517), (147, 148, 532, 531), (134, 135, 519, 518), (148, 149, 533, 532), (135, 136, 520, 519), (149, 150, 534, 533), (136, 137, 521, 520), (544, 546, 547, 548, 549, 550, 551, 552, 553, 554, 555, 556, 557, 558, 559, 560, 561, 562, 563, 564, 565, 566, 567, 568, 569, 570, 571, 572, 573, 574, 575, 545), (535, 536, 568, 567), (522, 523, 555, 554), (536, 537, 569, 568), (523, 524, 556, 555), (537, 538, 570, 569), (524, 525, 557, 556), (538, 539, 571, 570), (525, 526, 558, 557), (513, 512, 544, 545), (539, 540, 572, 571), (526, 527, 559, 558), (512, 514, 546, 544), (540, 541, 573, 572), (527, 528, 560, 559), (514, 515, 547, 546), (541, 542, 574, 573), (528, 529, 561, 560), (515, 516, 548, 547), (542, 543, 575, 574), (529, 530, 562, 561), (516, 517, 549, 548), (543, 513, 545, 575), (530, 531, 563, 562), (517, 518, 550, 549), (531, 532, 564, 563), (518, 519, 551, 550), (532, 533, 565, 564), (519, 520, 552, 551), (533, 534, 566, 565), (520, 521, 553, 552), (534, 535, 567, 566), (576, 577, 579, 578)])
me_circle.polygons.foreach_set('use_smooth', [1, 1, 1, 1, 1, 1, 1, 1, 1, 1, 1, 1, 1, 1, 1, 1, 1, 1, 1, 1, 1, 1, 1, 1, 1, 1, 1, 1, 1, 1, 1, 1, 1, 1, 1, 1, 1, 1, 1, 1, 1, 1, 1, 1, 1, 1, 1, 1, 1, 1, 1, 1, 1, 1, 1, 1, 1, 1, 1, 1, 1, 1, 1, 1, 1, 1, 1, 1, 1, 1, 1, 1, 1, 1, 1, 1, 1, 1, 1, 1, 1, 1, 1, 1, 1, 1, 1, 1, 1, 1, 1, 1, 1, 1, 1, 1, 1, 1, 1, 1, 1, 1, 1, 1, 1, 1, 1, 1, 1, 1, 1, 1, 1, 1, 1, 1, 1, 1, 1, 1, 1, 1, 1, 1, 1, 1, 1, 1, 1, 1, 1, 1, 1, 1, 1, 1, 1, 1, 1, 1, 1, 1, 1, 1, 1, 1, 1, 1, 1, 1, 1, 1, 1, 1, 1, 1, 1, 1, 1, 1, 1, 1, 1, 1, 1, 1, 1, 1, 1, 1, 1, 1, 1, 1, 1, 1, 1, 1, 1, 1, 1, 1, 1, 1, 1, 1, 1, 1, 1, 1, 1, 1, 1, 1, 1, 1, 1, 1, 1, 1, 1, 1, 1, 1, 1, 1, 1, 1, 1, 1, 1, 1, 1, 1, 1, 1, 1, 1, 1, 1, 1, 1, 1, 1, 1, 1, 1, 1, 1, 1, 1, 1, 1, 1, 1, 1, 1, 1, 1, 1, 1, 1, 1, 1, 1, 1, 1, 1, 1, 1, 1, 1, 1, 1, 1, 1, 1, 1, 1, 1, 1, 1, 1, 1, 1, 1, 1, 1, 1, 1, 1, 1, 1, 1, 1, 1, 1, 1, 1, 1, 1, 1, 1, 1, 1, 1, 1, 1, 1, 1, 1, 1, 1, 1, 1, 1, 1, 1, 1, 1, 1, 1, 1, 1, 1, 1, 1, 1, 1, 1, 1, 1, 1, 1, 1, 1, 1, 1, 1, 1, 1, 1, 1, 1, 1, 1, 1, 1, 1, 1, 1, 1, 1, 1, 1, 1, 1, 1, 1, 1, 1, 1, 1, 1, 1, 1, 1, 1, 1, 1, 1, 1, 1, 1, 1, 1, 1, 1, 1, 1, 1, 1, 1, 1, 1, 1, 1, 1, 1, 1, 1, 1, 1, 1, 1, 1, 1, 1, 1, 1, 1, 1, 1, 1, 1, 1, 1, 1, 1, 1, 1, 1, 1, 1, 1, 1, 1, 1, 1, 1, 1, 1, 1, 1, 1, 1, 1, 1, 1, 1, 1, 1, 1, 1, 1, 1, 1, 1, 1, 1, 1, 1, 1, 1, 1, 1, 1, 1, 1, 1, 1, 1, 1, 1, 1, 1, 1, 1, 1, 1, 1, 1, 1, 1, 1, 1, 1, 1, 1, 1, 1, 1, 1, 1, 1, 1, 1, 1, 1, 1, 1, 1, 1, 1, 1, 1, 1, 1, 1, 1, 1, 1, 1, 1, 1, 1, 1, 1, 1, 1, 1, 0, 1, 1, 1, 1, 1, 1, 1, 1, 1, 1, 1, 1, 1, 1, 1, 1, 1, 1, 1, 1, 1, 1, 1, 1, 1, 1, 1, 1, 1, 1, 1, 1, 1, 1, 1, 1, 1, 1, 1, 1, 1, 1, 1, 1, 1, 1, 1, 1, 1, 1, 1, 1, 1, 1, 1, 1, 1, 1, 1, 1, 1, 1, 1, 1, 0])
me_circle.polygons.foreach_set('material_index', [1, 1, 1, 1, 1, 1, 1, 1, 1, 1, 1, 1, 1, 1, 1, 1, 1, 1, 1, 1, 1, 1, 1, 1, 1, 1, 1, 1, 1, 1, 1, 1, 1, 1, 1, 1, 1, 1, 1, 1, 1, 1, 1, 1, 1, 1, 1, 1, 1, 1, 1, 1, 1, 1, 1, 1, 1, 1, 1, 1, 1, 1, 1, 1, 1, 1, 1, 1, 1, 1, 1, 1, 1, 1, 1, 1, 1, 1, 1, 1, 1, 1, 1, 1, 1, 1, 1, 1, 1, 1, 1, 1, 1, 1, 1, 1, 1, 1, 1, 1, 1, 1, 1, 1, 1, 1, 1, 1, 1, 1, 1, 1, 1, 1, 1, 1, 1, 1, 1, 1, 1, 1, 1, 1, 1, 1, 1, 1, 1, 1, 1, 1, 1, 1, 1, 1, 1, 1, 1, 1, 1, 1, 1, 1, 1, 1, 1, 1, 1, 1, 1, 1, 1, 1, 1, 1, 1, 1, 1, 1, 1, 1, 1, 1, 1, 1, 1, 1, 1, 1, 1, 1, 1, 1, 1, 1, 1, 1, 1, 1, 1, 1, 1, 1, 1, 1, 1, 1, 1, 1, 1, 1, 1, 1, 1, 1, 1, 1, 1, 1, 1, 1, 1, 1, 1, 1, 1, 1, 1, 1, 1, 1, 1, 1, 1, 1, 1, 1, 1, 1, 1, 1, 1, 1, 1, 1, 1, 1, 1, 1, 1, 1, 1, 1, 1, 1, 1, 1, 1, 1, 1, 1, 1, 1, 1, 1, 1, 1, 1, 1, 1, 1, 1, 1, 1, 1, 1, 1, 1, 1, 1, 1, 1, 1, 1, 1, 1, 1, 1, 1, 1, 1, 1, 1, 1, 1, 1, 1, 1, 1, 1, 1, 1, 1, 1, 1, 1, 1, 1, 1, 1, 1, 1, 1, 1, 1, 1, 1, 1, 1, 1, 1, 1, 1, 1, 1, 1, 1, 1, 1, 1, 1, 1, 1, 1, 1, 1, 1, 1, 1, 1, 1, 1, 1, 1, 1, 1, 1, 1, 1, 1, 1, 1, 1, 1, 1, 1, 1, 1, 1, 1, 1, 1, 1, 1, 1, 1, 1, 1, 1, 1, 1, 1, 1, 1, 1, 1, 1, 1, 1, 1, 1, 1, 1, 1, 1, 1, 1, 1, 1, 1, 1, 1, 1, 1, 1, 1, 1, 1, 1, 1, 1, 1, 1, 1, 1, 1, 1, 1, 1, 1, 1, 1, 1, 1, 1, 1, 1, 1, 1, 1, 1, 1, 1, 1, 1, 1, 1, 1, 1, 1, 1, 1, 1, 1, 1, 1, 1, 1, 1, 1, 1, 1, 1, 1, 1, 1, 1, 1, 1, 1, 1, 1, 1, 1, 1, 1, 1, 1, 1, 1, 1, 1, 1, 1, 1, 1, 1, 1, 1, 1, 1, 1, 1, 1, 1, 1, 1, 1, 1, 1, 1, 1, 1, 1, 1, 1, 1, 1, 1, 1, 1, 1, 1, 1, 1, 1, 1, 1, 1, 1, 1, 1, 1, 1, 1, 1, 1, 1, 1, 1, 1, 1, 1, 1, 1, 1, 1, 1, 1, 1, 1, 1, 1, 1, 1, 1, 1, 1, 1, 1, 1, 1, 1, 1, 1, 1, 1, 1, 1, 1, 1, 1, 1, 1, 1, 1, 1, 1, 1, 1, 1, 1, 1, 1, 1, 1, 1, 1, 1, 1, 1, 1, 1, 1, 1, 0])
_uv = me_circle.uv_layers.new(name='UVMap')
_uv.uv.foreach_set('vector', [0.0, 0.0, 0.0, 0.0, 0.0, 0.0, 0.0, 0.0, 0.0, 0.0, 0.0, 0.0, 0.0, 0.0, 0.0, 0.0, 0.0, 0.0, 0.0, 0.0, 0.0, 0.0, 0.0, 0.0, 0.0, 0.0, 0.0, 0.0, 0.0, 0.0, 0.0, 0.0, 0.0, 0.0, 0.0, 0.0, 0.0, 0.0, 0.0, 0.0, 0.0, 0.0, 0.0, 0.0, 0.0, 0.0, 0.0, 0.0, 0.0, 0.0, 0.0, 0.0, 0.0, 0.0, 0.0, 0.0, 0.0, 0.0, 0.0, 0.0, 0.0, 0.0, 0.0, 0.0, 0.0, 0.0, 0.0, 0.0, 0.0, 0.0, 0.0, 0.0, 0.0, 0.0, 0.0, 0.0, 0.0, 0.0, 0.0, 0.0, 0.0, 0.0, 0.0, 0.0, 0.0, 0.0, 0.0, 0.0, 0.0, 0.0, 0.0, 0.0, 0.0, 0.0, 0.0, 0.0, 0.0, 0.0, 0.0, 0.0, 0.0, 0.0, 0.0, 0.0, 0.0, 0.0, 0.0, 0.0, 0.0, 0.0, 0.0, 0.0, 0.0, 0.0, 0.0, 0.0, 0.0, 0.0, 0.0, 0.0, 0.0, 0.0, 0.0, 0.0, 0.0, 0.0, 0.0, 0.0, 0.0, 0.0, 0.0, 0.0, 0.0, 0.0, 0.0, 0.0, 0.0, 0.0, 0.0, 0.0, 0.0, 0.0, 0.0, 0.0, 0.0, 0.0, 0.0, 0.0, 0.0, 0.0, 0.0, 0.0, 0.0, 0.0, 0.0, 0.0, 0.0, 0.0, 0.0, 0.0, 0.0, 0.0, 0.0, 0.0, 0.0, 0.0, 0.0, 0.0, 0.0, 0.0, 0.0, 0.0, 0.0, 0.0, 0.0, 0.0, 0.0, 0.0, 0.0, 0.0, 0.0, 0.0, 0.0, 0.0, 0.0, 0.0, 0.0, 0.0, 0.0, 0.0, 0.0, 0.0, 0.0, 0.0, 0.0, 0.0, 0.0, 0.0, 0.0, 0.0, 0.0, 0.0, 0.0, 0.0, 0.0, 0.0, 0.0, 0.0, 0.0, 0.0, 0.0, 0.0, 0.0, 0.0, 0.0, 0.0, 0.0, 0.0, 0.0, 0.0, 0.0, 0.0, 0.0, 0.0, 0.0, 0.0, 0.0, 0.0, 0.0, 0.0, 0.0, 0.0, 0.0, 0.0, 0.0, 0.0, 0.0, 0.0, 0.0, 0.0, 0.0, 0.0, 0.0, 0.0, 0.0, 0.0, 0.0, 0.0, 0.0, 0.0, 0.0, 0.0, 0.0, 0.0, 0.0, 0.0, 0.0, 0.0, 0.0, 0.0, 0.0, 0.0, 0.0, 0.0, 0.0, 0.0, 0.0, 0.0, 0.0, 0.0, 0.0, 0.0, 0.0, 0.0, 0.0, 0.0, 0.0, 0.0, 0.0, 0.0, 0.0, 0.0, 0.0, 0.0, 0.0, 0.0, 0.0, 0.0, 0.0, 0.0, 0.0, 0.0, 0.0, 0.0, 0.0, 0.0, 0.0, 0.0, 0.0, 0.0, 0.0, 0.0, 0.0, 0.0, 0.0, 0.0, 0.0, 0.0, 0.0, 0.0, 0.0, 0.0, 0.0, 0.0, 0.0, 0.0, 0.0, 0.0, 0.0, 0.0, 0.0, 0.0, 0.0, 0.0, 0.0, 0.0, 0.0, 0.0, 0.0, 0.0, 0.0, 0.0, 0.0, 0.0, 0.0, 0.0, 0.0, 0.0, 0.0, 0.0, 0.0, 0.0, 0.0, 0.0, 0.0, 0.0, 0.0, 0.0, 0.0, 0.0, 0.0, 0.0, 0.0, 0.0, 0.0, 0.0, 0.0, 0.0, 0.0, 0.0, 0.0, 0.0, 0.0, 0.0, 0.0, 0.0, 0.0, 0.0, 0.0, 0.0, 0.0, 0.0, 0.0, 0.0, 0.0, 0.0, 0.0, 0.0, 0.0, 0.0, 0.0, 0.0, 0.0, 0.0, 0.0, 0.0, 0.0, 0.0, 0.0, 0.0, 0.0, 0.0, 0.0, 0.0, 0.0, 0.0, 0.0, 0.0, 0.0, 0.0, 0.0, 0.0, 0.0, 0.0, 0.0, 0.0, 0.0, 0.0, 0.0, 0.0, 0.0, 0.0, 0.0, 0.0, 0.0, 0.0, 0.0, 0.0, 0.0, 0.0, 0.0, 0.0, 0.0, 0.0, 0.0, 0.0, 0.0, 0.0, 0.0, 0.0, 0.0, 0.0, 0.0, 0.0, 0.0, 0.0, 0.0, 0.0, 0.0, 0.0, 0.0, 0.0, 0.0, 0.0, 0.0, 0.0, 0.0, 0.0, 0.0, 0.0, 0.0, 0.0, 0.0, 0.0, 0.0, 0.0, 0.0, 0.0, 0.0, 0.0, 0.0, 0.0, 0.0, 0.0, 0.0, 0.0, 0.0, 0.0, 0.0, 0.0, 0.0, 0.0, 0.0, 0.0, 0.0, 0.0, 0.0, 0.0, 0.0, 0.0, 0.0, 0.0, 0.0, 0.0, 0.0, 0.0, 0.0, 0.0, 0.0, 0.0, 0.0, 0.0, 0.0, 0.0, 0.0, 0.0, 0.0, 0.0, 0.0, 0.0, 0.0, 0.0, 0.0, 0.0, 0.0, 0.0, 0.0, 0.0, 0.0, 0.0, 0.0, 0.0, 0.0, 0.0, 0.0, 0.0, 0.0, 0.0, 0.0, 0.0, 0.0, 0.0, 0.0, 0.0, 0.0, 0.0, 0.0, 0.0, 0.0, 0.0, 0.0, 0.0, 0.0, 0.0, 0.0, 0.0, 0.0, 0.0, 0.0, 0.0, 0.0, 0.0, 0.0, 0.0, 0.0, 0.0, 0.0, 0.0, 0.0, 0.0, 0.0, 0.0, 0.0, 0.0, 0.0, 0.0, 0.0, 0.0, 0.0, 0.0, 0.0, 0.0, 0.0, 0.0, 0.0, 0.0, 0.0, 0.0, 0.0, 0.0, 0.0, 0.0, 0.0, 0.0, 0.0, 0.0, 0.0, 0.0, 0.0, 0.0, 0.0, 0.0, 0.0, 0.0, 0.0, 0.0, 0.0, 0.0, 0.0, 0.0, 0.0, 0.0, 0.0, 0.0, 0.0, 0.0, 0.0, 0.0, 0.0, 0.0, 0.0, 0.0, 0.0, 0.0, 0.0, 0.0, 0.0, 0.0, 0.0, 0.0, 0.0, 0.0, 0.0, 0.0, 0.0, 0.0, 0.0, 0.0, 0.0, 0.0, 0.0, 0.0, 0.0, 0.0, 0.0, 0.0, 0.0, 0.0, 0.0, 0.0, 0.0, 0.0, 0.0, 0.0, 0.0, 0.0, 0.0, 0.0, 0.0, 0.0, 0.0, 0.0, 0.0, 0.0, 0.0, 0.0, 0.0, 0.0, 0.0, 0.0, 0.0, 0.0, 0.0, 0.0, 0.0, 0.0, 0.0, 0.0, 0.0, 0.0, 0.0, 0.0, 0.0, 0.0, 0.0, 0.0, 0.0, 0.0, 0.0, 0.0, 0.0, 0.0, 0.0, 0.0, 0.0, 0.0, 0.0, 0.0, 0.0, 0.0, 0.0, 0.0, 0.0, 0.0, 0.0, 0.0, 0.0, 0.0, 0.0, 0.0, 0.0, 0.0, 0.0, 0.0, 0.0, 0.0, 0.0, 0.0, 0.0, 0.0, 0.0, 0.0, 0.0, 0.0, 0.0, 0.0, 0.0, 0.0, 0.0, 0.0, 0.0, 0.0, 0.0, 0.0, 0.0, 0.0, 0.0, 0.0, 0.0, 0.0, 0.0, 0.0, 0.0, 0.0, 0.0, 0.0, 0.0, 0.0, 0.0, 0.0, 0.0, 0.0, 0.0, 0.0, 0.0, 0.0, 0.0, 0.0, 0.0, 0.0, 0.0, 0.0, 0.0, 0.0, 0.0, 0.0, 0.0, 0.0, 0.0, 0.0, 0.0, 0.0, 0.0, 0.0, 0.0, 0.0, 0.0, 0.0, 0.0, 0.0, 0.0, 0.0, 0.0, 0.0, 0.0, 0.0, 0.0, 0.0, 0.0, 0.0, 0.0, 0.0, 0.0, 0.0, 0.0, 0.0, 0.0, 0.0, 0.0, 0.0, 0.0, 0.0, 0.0, 0.0, 0.0, 0.0, 0.0, 0.0, 0.0, 0.0, 0.0, 0.0, 0.0, 0.0, 0.0, 0.0, 0.0, 0.0, 0.0, 0.0, 0.0, 0.0, 0.0, 0.0, 0.0, 0.0, 0.0, 0.0, 0.0, 0.0, 0.0, 0.0, 0.0, 0.0, 0.0, 0.0, 0.0, 0.0, 0.0, 0.0, 0.0, 0.0, 0.0, 0.0, 0.0, 0.0, 0.0, 0.0, 0.0, 0.0, 0.0, 0.0, 0.0, 0.0, 0.0, 0.0, 0.0, 0.0, 0.0, 0.0, 0.0, 0.0, 0.0, 0.0, 0.0, 0.0, 0.0, 0.0, 0.0, 0.0, 0.0, 0.0, 0.0, 0.0, 0.0, 0.0, 0.0, 0.0, 0.0, 0.0, 0.0, 0.0, 0.0, 0.0, 0.0, 0.0, 0.0, 0.0, 0.0, 0.0, 0.0, 0.0, 0.0, 0.0, 0.0, 0.0, 0.0, 0.0, 0.0, 0.0, 0.0, 0.0, 0.0, 0.0, 0.0, 0.0, 0.0, 0.0, 0.0, 0.0, 0.0, 0.0, 0.0, 0.0, 0.0, 0.0, 0.0, 0.0, 0.0, 0.0, 0.0, 0.0, 0.0, 0.0, 0.0, 0.0, 0.0, 0.0, 0.0, 0.0, 0.0, 0.0, 0.0, 0.0, 0.0, 0.0, 0.0, 0.0, 0.0, 0.0, 0.0, 0.0, 0.0, 0.0, 0.0, 0.0, 0.0, 0.0, 0.0, 0.0, 0.0, 0.0, 0.0, 0.0, 0.0, 0.0, 0.0, 0.0, 0.0, 0.0, 0.0, 0.0, 0.0, 0.0, 0.0, 0.0, 0.0, 0.0, 0.0, 0.0, 0.0, 0.0, 0.0, 0.0, 0.0, 0.0, 0.0, 0.0, 0.0, 0.0, 0.0, 0.0, 0.0, 0.0, 0.0, 0.0, 0.0, 0.0, 0.0, 0.0, 0.0, 0.0, 0.0, 0.0, 0.0, 0.0, 0.0, 0.0, 0.0, 0.0, 0.0, 0.0, 0.0, 0.0, 0.0, 0.0, 0.0, 0.0, 0.0, 0.0, 0.0, 0.0, 0.0, 0.0, 0.0, 0.0, 0.0, 0.0, 0.0, 0.0, 0.0, 0.0, 0.0, 0.0, 0.0, 0.0, 0.0, 0.0, 0.0, 0.0, 0.0, 0.0, 0.0, 0.0, 0.0, 0.0, 0.0, 0.0, 0.0, 0.0, 0.0, 0.0, 0.0, 0.0, 0.0, 0.0, 0.0, 0.0, 0.0, 0.0, 0.0, 0.0, 0.0, 0.0, 0.0, 0.0, 0.0, 0.0, 0.0, 0.0, 0.0, 0.0, 0.0, 0.0, 0.0, 0.0, 0.0, 0.0, 0.0, 0.0, 0.0, 0.0, 0.0, 0.0, 0.0, 0.0, 0.0, 0.0, 0.0, 0.0, 0.0, 0.0, 0.0, 0.0, 0.0, 0.0, 0.0, 0.0, 0.0, 0.0, 0.0, 0.0, 0.0, 0.0, 0.0, 0.0, 0.0, 0.0, 0.0, 0.0, 0.0, 0.0, 0.0, 0.0, 0.0, 0.0, 0.0, 0.0, 0.0, 0.0, 0.0, 0.0, 0.0, 0.0, 0.0, 0.0, 0.0, 0.0, 0.0, 0.0, 0.0, 0.0, 0.0, 0.0, 0.0, 0.0, 0.0, 0.0, 0.0, 0.0, 0.0, 0.0, 0.0, 0.0, 0.0, 0.0, 0.0, 0.0, 0.0, 0.0, 0.0, 0.0, 0.0, 0.0, 0.0, 0.0, 0.0, 0.0, 0.0, 0.0, 0.0, 0.0, 0.0, 0.0, 0.0, 0.0, 0.0, 0.0, 0.0, 0.0, 0.0, 0.0, 0.0, 0.0, 0.0, 0.0, 0.0, 0.0, 0.0, 0.0, 0.0, 0.0, 0.0, 0.0, 0.0, 0.0, 0.0, 0.0, 0.0, 0.0, 0.0, 0.0, 0.0, 0.0, 0.0, 0.0, 0.0, 0.0, 0.0, 0.0, 0.0, 0.0, 0.0, 0.0, 0.0, 0.0, 0.0, 0.0, 0.0, 0.0, 0.0, 0.0, 0.0, 0.0, 0.0, 0.0, 0.0, 0.0, 0.0, 0.0, 0.0, 0.0, 0.0, 0.0, 0.0, 0.0, 0.0, 0.0, 0.0, 0.0, 0.0, 0.0, 0.0, 0.0, 0.0, 0.0, 0.0, 0.0, 0.0, 0.0, 0.0, 0.0, 0.0, 0.0, 0.0, 0.0, 0.0, 0.0, 0.0, 0.0, 0.0, 0.0, 0.0, 0.0, 0.0, 0.0, 0.0, 0.0, 0.0, 0.0, 0.0, 0.0, 0.0, 0.0, 0.0, 0.0, 0.0, 0.0, 0.0, 0.0, 0.0, 0.0, 0.0, 0.0, 0.0, 0.0, 0.0, 0.0, 0.0, 0.0, 0.0, 0.0, 0.0, 0.0, 0.0, 0.0, 0.0, 0.0, 0.0, 0.0, 0.0, 0.0, 0.0, 0.0, 0.0, 0.0, 0.0, 0.0, 0.0, 0.0, 0.0, 0.0, 0.0, 0.0, 0.0, 0.0, 0.0, 0.0, 0.0, 0.0, 0.0, 0.0, 0.0, 0.0, 0.0, 0.0, 0.0, 0.0, 0.0, 0.0, 0.0, 0.0, 0.0, 0.0, 0.0, 0.0, 0.0, 0.0, 0.0, 0.0, 0.0, 0.0, 0.0, 0.0, 0.0, 0.0, 0.0, 0.0, 0.0, 0.0, 0.0, 0.0, 0.0, 0.0, 0.0, 0.0, 0.0, 0.0, 0.0, 0.0, 0.0, 0.0, 0.0, 0.0, 0.0, 0.0, 0.0, 0.0, 0.0, 0.0, 0.0, 0.0, 0.0, 0.0, 0.0, 0.0, 0.0, 0.0, 0.0, 0.0, 0.0, 0.0, 0.0, 0.0, 0.0, 0.0, 0.0, 0.0, 0.0, 0.0, 0.0, 0.0, 0.0, 0.0, 0.0, 0.0, 0.0, 0.0, 0.0, 0.0, 0.0, 0.0, 0.0, 0.0, 0.0, 0.0, 0.0, 0.0, 0.0, 0.0, 0.0, 0.0, 0.0, 0.0, 0.0, 0.0, 0.0, 0.0, 0.0, 0.0, 0.0, 0.0, 0.0, 0.0, 0.0, 0.0, 0.0, 0.0, 0.0, 0.0, 0.0, 0.0, 0.0, 0.0, 0.0, 0.0, 0.0, 0.0, 0.0, 0.0, 0.0, 0.0, 0.0, 0.0, 0.0, 0.0, 0.0, 0.0, 0.0, 0.0, 0.0, 0.0, 0.0, 0.0, 0.0, 0.0, 0.0, 0.0, 0.0, 0.0, 0.0, 0.0, 0.0, 0.0, 0.0, 0.0, 0.0, 0.0, 0.0, 0.0, 0.0, 0.0, 0.0, 0.0, 0.0, 0.0, 0.0, 0.0, 0.0, 0.0, 0.0, 0.0, 0.0, 0.0, 0.0, 0.0, 0.0, 0.0, 0.0, 0.0, 0.0, 0.0, 0.0, 0.0, 0.0, 0.0, 0.0, 0.0, 0.0, 0.0, 0.0, 0.0, 0.0, 0.0, 0.0, 0.0, 0.0, 0.0, 0.0, 0.0, 0.0, 0.0, 0.0, 0.0, 0.0, 0.0, 0.0, 0.0, 0.0, 0.0, 0.0, 0.0, 0.0, 0.0, 0.0, 0.0, 0.0, 0.0, 0.0, 0.0, 0.0, 0.0, 0.0, 0.0, 0.0, 0.0, 0.0, 0.0, 0.0, 0.0, 0.0, 0.0, 0.0, 0.0, 0.0, 0.0, 0.0, 0.0, 0.0, 0.0, 0.0, 0.0, 0.0, 0.0, 0.0, 0.0, 0.0, 0.0, 0.0, 0.0, 0.0, 0.0, 0.0, 0.0, 0.0, 0.0, 0.0, 0.0, 0.0, 0.0, 0.0, 0.0, 0.0, 0.0, 0.0, 0.0, 0.0, 0.0, 0.0, 0.0, 0.0, 0.0, 0.0, 0.0, 0.0, 0.0, 0.0, 0.0, 0.0, 0.0, 0.0, 0.0, 0.0, 0.0, 0.0, 0.0, 0.0, 0.0, 0.0, 0.0, 0.0, 0.0, 0.0, 0.0, 0.0, 0.0, 0.0, 0.0, 0.0, 0.0, 0.0, 0.0, 0.0, 0.0, 0.0, 0.0, 0.0, 0.0, 0.0, 0.0, 0.0, 0.0, 0.0, 0.0, 0.0, 0.0, 0.0, 0.0, 0.0, 0.0, 0.0, 0.0, 0.0, 0.0, 0.0, 0.0, 0.0, 0.0, 0.0, 0.0, 0.0, 0.0, 0.0, 0.0, 0.0, 0.0, 0.0, 0.0, 0.0, 0.0, 0.0, 0.0, 0.0, 0.0, 0.0, 0.0, 0.0, 0.0, 0.0, 0.0, 0.0, 0.0, 0.0, 0.0, 0.0, 0.0, 0.0, 0.0, 0.0, 0.0, 0.0, 0.0, 0.0, 0.0, 0.0, 0.0, 0.0, 0.0, 0.0, 0.0, 0.0, 0.0, 0.0, 0.0, 0.0, 0.0, 0.0, 0.0, 0.0, 0.0, 0.0, 0.0, 0.0, 0.0, 0.0, 0.0, 0.0, 0.0, 0.0, 0.0, 0.0, 0.0, 0.0, 0.0, 0.0, 0.0, 0.0, 0.0, 0.0, 0.0, 0.0, 0.0, 0.0, 0.0, 0.0, 0.0, 0.0, 0.0, 0.0, 0.0, 0.0, 0.0, 0.0, 0.0, 0.0, 0.0, 0.0, 0.0, 0.0, 0.0, 0.0, 0.0, 0.0, 0.0, 0.0, 0.0, 0.0, 0.0, 0.0, 0.0, 0.0, 0.0, 0.0, 0.0, 0.0, 0.0, 0.0, 0.0, 0.0, 0.0, 0.0, 0.0, 0.0, 0.0, 0.0, 0.0, 0.0, 0.0, 0.0, 0.0, 0.0, 0.0, 0.0, 0.0, 0.0, 0.0, 0.0, 0.0, 0.0, 0.0, 0.0, 0.0, 0.0, 0.0, 0.0, 0.0, 0.0, 0.0, 0.0, 0.0, 0.0, 0.0, 0.0, 0.0, 0.0, 0.0, 0.0, 0.0, 0.0, 0.0, 0.0, 0.0, 0.0, 0.0, 0.0, 0.0, 0.0, 0.0, 0.0, 0.0, 0.0, 0.0, 0.0, 0.0, 0.0, 0.0, 0.0, 0.0, 0.0, 0.0, 0.0, 0.0, 0.0, 0.0, 0.0, 0.0, 0.0, 0.0, 0.0, 0.0, 0.0, 0.0, 0.0, 0.0, 0.0, 0.0, 0.0, 0.0, 0.0, 0.0, 0.0, 0.0, 0.0, 0.0, 0.0, 0.0, 0.0, 0.0, 0.0, 0.0, 0.0, 0.0, 0.0, 0.0, 0.0, 0.0, 0.0, 0.0, 0.0, 0.0, 0.0, 0.0, 0.0, 0.0, 0.0, 0.0, 0.0, 0.0, 0.0, 0.0, 0.0, 0.0, 0.0, 0.0, 0.0, 0.0, 0.0, 0.0, 0.0, 0.0, 0.0, 0.0, 0.0, 0.0, 0.0, 0.0, 0.0, 0.0, 0.0, 0.0, 0.0, 0.0, 0.0, 0.0, 0.0, 0.0, 0.0, 0.0, 0.0, 0.0, 0.0, 0.0, 0.0, 0.0, 0.0, 0.0, 0.0, 0.0, 0.0, 0.0, 0.0, 0.0, 0.0, 0.0, 0.0, 0.0, 0.0, 0.0, 0.0, 0.0, 0.0, 0.0, 0.0, 0.0, 0.0, 0.0, 0.0, 0.0, 0.0, 0.0, 0.0, 0.0, 0.0, 0.0, 0.0, 0.0, 0.0, 0.0, 0.0, 0.0, 0.0, 0.0, 0.0, 0.0, 0.0, 0.0, 0.0, 0.0, 0.0, 0.0, 0.0, 0.0, 0.0, 0.0, 0.0, 0.0, 0.0, 0.0, 0.0, 0.0, 0.0, 0.0, 0.0, 0.0, 0.0, 0.0, 0.0, 0.0, 0.0, 0.0, 0.0, 0.0, 0.0, 0.0, 0.0, 0.0, 0.0, 0.0, 0.0, 0.0, 0.0, 0.0, 0.0, 0.0, 0.0, 0.0, 0.0, 0.0, 0.0, 0.0, 0.0, 0.0, 0.0, 0.0, 0.0, 0.0, 0.0, 0.0, 0.0, 0.0, 0.0, 0.0, 0.0, 0.0, 0.0, 0.0, 0.0, 0.0, 0.0, 0.0, 0.0, 0.0, 0.0, 0.0, 0.0, 0.0, 0.0, 0.0, 0.0, 0.0, 0.0, 0.0, 0.0, 0.0, 0.0, 0.0, 0.0, 0.0, 0.0, 0.0, 0.0, 0.0, 0.0, 0.0, 0.0, 0.0, 0.0, 0.0, 0.0, 0.0, 0.0, 0.0, 0.0, 0.0, 0.0, 0.0, 0.0, 0.0, 0.0, 0.0, 0.0, 0.0, 0.0, 0.0, 0.0, 0.0, 0.0, 0.0, 0.0, 0.0, 0.0, 0.0, 0.0, 0.0, 0.0, 0.0, 0.0, 0.0, 0.0, 0.0, 0.0, 0.0, 0.0, 0.0, 0.0, 0.0, 0.0, 0.0, 0.0, 0.0, 0.0, 0.0, 0.0, 0.0, 0.0, 0.0, 0.0, 0.0, 0.0, 0.0, 0.0, 0.0, 0.0, 0.0, 0.0, 0.0, 0.0, 0.0, 0.0, 0.0, 0.0, 0.0, 0.0, 0.0, 0.0, 0.0, 0.0, 0.0, 0.0, 0.0, 0.0, 0.0, 0.0, 0.0, 0.0, 0.0, 0.0, 0.0, 0.0, 0.0, 0.0, 0.0, 0.0, 0.0, 0.0, 0.0, 0.0, 0.0, 0.0, 0.0, 0.0, 0.0, 0.0, 0.0, 0.0, 0.0, 0.0, 0.0, 0.0, 0.0, 0.0, 0.0, 0.0, 0.0, 0.0, 0.0, 0.0, 0.0, 0.0, 0.0, 0.0, 0.0, 0.0, 0.0, 0.0, 0.0, 0.0, 0.0, 0.0, 0.0, 0.0, 0.0, 0.0, 0.0, 0.0, 0.0, 0.0, 0.0, 0.0, 0.0, 0.0, 0.0, 0.0, 0.0, 0.0, 0.0, 0.0, 0.0, 0.0, 0.0, 0.0, 0.0, 0.0, 0.0, 0.0, 0.0, 0.0, 0.0, 0.0, 0.0, 0.0, 0.0, 0.0, 0.0, 0.0, 0.0, 0.0, 0.0, 0.0, 0.0, 0.0, 0.0, 0.0, 0.0, 0.0, 0.0, 0.0, 0.0, 0.0, 0.0, 0.0, 0.0, 0.0, 0.0, 0.0, 0.0, 0.0, 0.0, 0.0, 0.0, 0.0, 0.0, 0.0, 0.0, 0.0, 0.0, 0.0, 0.0, 0.0, 0.0, 0.0, 0.0, 0.0, 0.0, 0.0, 0.0, 0.0, 0.0, 0.0, 0.0, 0.0, 0.0, 0.0, 0.0, 0.0, 0.0, 0.0, 0.0, 0.0, 0.0, 0.0, 0.0, 0.0, 0.0, 0.0, 0.0, 0.0, 0.0, 0.0, 0.0, 0.0, 0.0, 0.0, 0.0, 0.0, 0.0, 0.0, 0.0, 0.0, 0.0, 0.0, 0.0, 0.0, 0.0, 0.0, 0.0, 0.0, 0.0, 0.0, 0.0, 0.0, 0.0, 0.0, 0.0, 0.0, 0.0, 0.0, 0.0, 0.0, 0.0, 0.0, 0.0, 0.0, 0.0, 0.0, 0.0, 0.0, 0.0, 0.0, 0.0, 0.0, 0.0, 0.0, 0.0, 0.0, 0.0, 0.0, 0.0, 0.0, 0.0, 0.0, 0.0, 0.0, 0.0, 0.0, 0.0, 0.0, 0.0, 0.0, 0.0, 0.0, 0.0, 0.0, 0.0, 0.0, 0.0, 0.0, 0.0, 0.0, 0.0, 0.0, 0.0, 0.0, 0.0, 0.0, 0.0, 0.0, 0.0, 0.0, 0.0, 0.0, 0.0, 0.0, 0.0, 0.0, 0.0, 0.0, 0.0, 0.0, 0.0, 0.0, 0.0, 0.0, 0.0, 0.0, 0.0, 0.0, 0.0, 0.0, 0.0, 0.0, 0.0, 0.0, 0.0, 0.0, 0.0, 0.0, 0.0, 0.0, 0.0, 0.0, 0.0, 0.0, 0.0, 0.0, 0.0, 0.0, 0.0, 0.0, 0.0, 0.0, 0.0, 0.0, 0.0, 0.0, 0.0, 0.0, 0.0, 0.0, 0.0, 0.0, 0.0, 0.0, 0.0, 0.0, 0.0, 0.0, 0.0, 0.0, 0.0, 0.0, 0.0, 0.0, 0.0, 0.0, 0.0, 0.0, 0.0, 0.0, 0.0, 0.0, 0.0, 0.0, 0.0, 0.0, 0.0, 0.0, 0.0, 0.0, 0.0, 0.0, 0.0, 0.0, 0.0, 0.0, 0.0, 0.0, 0.0, 0.0, 0.0, 0.0, 0.0, 0.0, 0.0, 0.0, 0.0, 0.0, 0.0, 0.0, 0.0, 0.0, 0.0, 0.0, 0.0, 0.0, 0.0, 0.0, 0.0, 0.0, 0.0, 0.0, 0.0, 0.0, 0.0, 0.0, 0.0, 0.0, 0.0, 0.0, 0.0, 0.0, 0.0, 0.0, 0.0, 0.0, 0.0, 0.0, 0.0, 0.0, 0.0, 0.0, 0.0, 0.0, 0.0, 0.0, 0.0, 0.0, 0.0, 0.0, 0.0, 0.0, 0.0, 0.0, 0.0, 0.0, 0.0, 0.0, 0.0, 0.0, 0.0, 0.0, 0.0, 0.0, 0.0, 0.0, 0.0, 0.0, 0.0, 0.0, 0.0, 0.0, 0.0, 0.0, 0.0, 0.0, 0.0, 0.0, 0.0, 0.0, 0.0, 0.0, 0.0, 0.0, 0.0, 0.0, 0.0, 0.0, 0.0, 0.0, 0.0, 0.0, 0.0, 0.0, 0.0, 0.0, 0.0, 0.0, 0.0, 0.0, 0.0, 0.0, 0.0, 0.0, 0.0, 0.0, 0.0, 0.0, 0.0, 0.0, 0.0, 0.0, 0.0, 0.0, 0.0, 0.0, 0.0, 0.0, 0.0, 0.0, 0.0, 0.0, 0.0, 0.0, 0.0, 0.0, 0.0, 0.0, 0.0, 0.0, 0.0, 0.0, 0.0, 0.0, 0.0, 0.0, 0.0, 0.0, 0.0, 0.0, 0.0, 0.0, 0.0, 0.0, 0.0, 0.0, 0.0, 0.0, 0.0, 0.0, 0.0, 0.0, 0.0, 0.0, 0.0, 0.0, 0.0, 0.0, 0.0, 0.0, 0.0, 0.0, 0.0, 0.0, 0.0, 0.0, 0.0, 0.0, 0.0, 0.0, 0.0, 0.0, 0.0, 0.0, 0.0, 0.0, 0.0, 0.0, 0.0, 0.0, 0.0, 0.0, 0.0, 0.0, 0.0, 0.0, 0.0, 0.0, 0.0, 0.0, 0.0, 0.0, 0.0, 0.0, 0.0, 0.0, 0.0, 0.0, 0.0, 0.0, 0.0, 0.0, 0.0, 0.0, 0.0, 0.0, 0.0, 0.0, 0.0, 0.0, 0.0, 0.0, 0.0, 0.0, 0.0, 0.0, 0.0, 0.0, 0.0, 0.0, 0.0, 0.0, 0.0, 0.0, 0.0, 0.0, 0.0, 0.0, 0.0, 0.0, 0.0, 0.0, 0.0, 0.0, 0.0, 0.0, 0.0, 0.0, 0.0, 0.0, 0.0, 0.0, 0.0, 0.0, 0.0, 0.0, 0.0, 0.0, 0.0, 0.0, 0.0, 0.0, 0.0, 0.0, 0.0, 0.0, 0.0, 0.0, 0.0, 0.0, 0.0, 0.0, 0.0, 0.0, 0.0, 0.0, 0.0, 0.0, 0.0, 0.0, 0.0, 0.0, 0.0, 0.0, 0.0, 0.0, 0.0, 0.0, 0.0, 0.0, 0.0, 0.0, 0.0, 0.0, 0.0, 0.0, 0.0, 0.0, 0.0, 0.0, 0.0, 0.0, 0.0, 0.0, 0.0, 0.0, 0.0, 0.0, 0.0, 0.0, 0.0, 0.0, 0.0, 0.0, 0.0, 0.0, 0.0, 0.0, 0.0, 0.0, 0.0, 0.0, 0.0, 0.0, 0.0, 0.0, 0.0, 0.0, 0.0, 0.0, 0.0, 0.0, 0.0, 0.0, 0.0, 0.0, 0.0, 0.0, 0.0, 0.0, 0.0, 0.0, 0.0, 0.0, 0.0, 0.0, 0.0, 0.0, 0.0, 0.0, 0.0, 0.0, 0.0, 0.0, 0.0, 0.0, 0.0, 0.0, 0.0, 0.0, 0.0, 0.0, 0.0, 0.0, 0.0, 0.0, 0.0, 0.0, 0.0, 0.0, 0.0, 0.0, 0.0, 0.0, 0.0, 0.0, 0.0, 0.0, 0.0, 0.0, 0.0, 0.0, 0.0, 0.0, 0.0, 0.0, 0.0, 0.0, 0.0, 0.0, 0.0, 0.0, 0.0, 0.0, 0.0, 0.0, 0.0, 0.0, 0.0, 0.0, 0.0, 0.0, 0.0, 0.0, 0.0, 0.0, 0.0, 0.0, 0.0, 0.0, 0.0, 0.0, 0.0, 0.0, 0.0, 0.0, 0.0, 0.0, 0.0, 0.0, 0.0, 0.0, 0.0, 0.0, 0.0, 0.0, 0.0, 0.0, 0.0, 0.0, 0.0, 0.0, 0.0, 0.0, 0.0, 0.0, 0.0, 0.0, 0.0, 0.0, 0.0, 0.0, 0.0, 0.0, 0.0, 0.0, 0.0, 0.0, 0.0, 0.0, 0.0, 0.0, 0.0, 0.0, 0.0, 0.0, 0.0, 0.0, 0.0, 0.0, 0.0, 0.0, 0.0, 0.0, 0.0, 0.0, 0.0, 0.0, 0.0, 0.0, 0.0, 0.0, 0.0, 0.0, 0.0, 0.0, 0.0, 0.0, 0.0, 0.0, 0.0, 0.0, 0.0, 0.0, 0.0, 0.0, 0.0, 0.0, 0.0, 0.0, 0.0, 0.0, 0.0, 0.0, 0.0, 0.0, 0.0, 0.0, 0.0, 0.0, 0.0, 0.0, 0.0, 0.0, 0.0, 0.0, 0.0, 0.0, 0.0, 0.0, 0.0, 0.0, 0.0, 0.0, 0.0, 0.0, 0.0, 0.0, 0.0, 0.0, 0.0, 0.0, 0.0, 0.0, 0.0, 0.0, 0.0, 0.0, 0.0, 0.0, 0.0, 0.0, 0.0, 0.0, 0.0, 0.0, 0.0, 0.0, 0.0, 0.0, 0.0, 0.0, 0.0, 0.0, 0.0, 0.0, 0.0, 0.0, 0.0, 0.0, 0.0, 0.0, 0.0, 0.0, 0.0, 0.0, 0.0, 0.0, 0.0, 0.0, 0.0, 0.0, 0.0, 0.0, 0.0, 0.0, 0.0, 0.0, 0.0, 0.0, 0.0, 0.0, 0.0, 0.0, 0.0, 0.0, 0.0, 0.0, 0.0, 0.0, 0.0, 0.0, 0.0, 0.0, 0.0, 0.0, 0.0, 0.0, 0.0, 0.0, 0.0, 0.0, 0.0, 0.0, 0.0, 0.0, 0.0, 0.0, 0.0, 0.0, 0.0, 0.0, 0.0, 0.0, 0.0, 0.0, 0.0, 0.0, 0.0, 0.0, 0.0, 0.0, 0.0, 0.0, 0.0, 0.0, 0.0, 0.0, 0.0, 0.0, 0.0, 0.0, 0.0, 0.0, 0.0, 0.0, 0.0, 0.0, 0.0, 0.0, 0.0, 0.0, 0.0, 0.0, 0.0, 0.0, 0.0, 0.0, 0.0, 0.0, 0.0, 0.0, 0.0, 0.0, 0.0, 0.0, 0.0, 0.0, 0.0, 0.0, 0.0, 0.0, 0.0, 0.0, 0.0, 0.0, 0.0, 0.0, 0.0, 0.0, 0.0, 0.0, 0.0, 0.0, 0.0, 0.0, 0.0, 0.0, 0.0, 0.0, 0.0, 0.0, 0.0, 0.0, 0.0, 0.0, 0.0, 0.0, 0.0, 0.0, 0.0, 0.0, 0.0, 0.0, 0.0, 0.0, 0.0, 0.0, 0.0, 0.0, 0.0, 0.0, 0.0, 0.0, 0.0, 0.0, 0.0, 0.0, 0.0, 0.0, 0.0, 0.0, 0.0, 0.0, 0.0, 0.0, 0.0, 0.0, 0.0, 0.0, 0.0, 0.0, 0.0, 0.0, 0.0, 0.0, 0.0, 0.0, 0.0, 0.0, 0.0, 0.0, 0.0, 0.0, 0.0, 0.0, 0.0, 0.0, 0.0, 0.0, 0.0, 0.0, 0.0, 0.0, 0.0, 0.0, 0.0, 0.0, 0.0, 0.0, 0.0, 0.0, 0.0, 0.0, 0.0, 0.0, 0.0, 0.0, 0.0, 0.0, 0.0, 0.0, 0.0, 0.0, 0.0, 0.0, 0.0, 0.0, 0.0, 0.0, 0.0, 0.0, 0.0, 0.0, 0.0, 0.0, 0.0, 0.0, 0.0, 0.0, 0.0, 0.0, 0.0, 0.0, 0.0, 0.0, 0.0, 0.0, 0.0, 0.0, 0.0, 0.0, 0.0, 0.0, 0.0, 0.0, 0.0, 0.0, 0.0, 0.0, 0.0, 0.0, 0.0, 0.0, 0.0, 0.0, 0.0, 0.0, 0.0, 0.0, 0.0, 0.0, 0.0, 0.0, 0.0, 0.0, 0.0, 0.0, 0.0, 0.0, 0.0, 0.0, 0.0, 0.0, 0.0, 0.0, 0.0, 0.0, 0.0, 0.0, 0.0, 0.0, 0.0, 0.0, 0.0, 0.0, 0.0, 0.0, 0.0, 0.0, 0.0, 0.0, 0.0, 0.0, 0.0, 0.0, 0.0, 0.0, 0.0, 0.0, 0.0, 0.0, 0.0, 0.0, 0.0, 0.0, 0.0, 0.0, 0.0, 0.0, 0.0, 0.0, 0.0, 0.0, 0.0, 0.0, 0.0, 0.0, 0.0, 0.0, 0.0, 0.0, 0.0, 0.0, 0.0, 0.0, 0.0, 0.0, 0.0, 0.0, 0.0, 0.0, 0.0, 0.0, 0.0, 0.0, 0.0, 0.0, 0.0, 0.0, 0.0, 0.0, 0.0, 0.0, 0.0, 0.0, 0.0, 0.0, 0.0, 0.0, 0.0, 0.0, 0.0, 0.0, 0.0, 0.0, 0.0, 0.0, 0.0, 0.0, 0.0, 0.0, 0.0, 0.0, 0.0, 0.0, 0.0, 0.0, 0.0, 0.0, 0.0, 0.0, 0.0, 0.0, 0.0, 0.0, 0.0, 0.0, 0.0, 0.0, 0.0, 0.0, 0.0, 0.0, 0.0, 0.0, 0.0, 0.0, 0.0, 0.0, 0.0, 0.0, 0.0, 0.0, 0.0, 0.0, 0.0, 0.0, 0.0, 0.0, 0.0, 0.0, 0.0, 0.0, 0.0, 0.0, 0.0, 0.0, 0.0, 0.0, 0.0, 0.0, 0.0, 0.0, 0.0, 0.0, 0.0, 0.0, 0.0, 0.0, 0.0, 0.0, 0.0, 0.0, 0.0, 0.0, 0.0, 0.0, 0.0, 0.0, 0.0, 0.0, 0.0, 0.0, 0.0, 0.0, 0.0, 0.0, 0.0, 0.0, 0.0, 0.0, 0.0, 0.0, 0.0, 0.0, 0.0, 0.0, 0.0, 0.0, 0.0, 0.0, 0.0, 0.0, 0.0, 0.0, 0.0, 0.0, 0.0, 0.0, 0.0, 0.0, 0.0, 0.0, 0.0, 0.0, 0.0, 0.0, 0.0, 0.0, 0.0, 0.0, 0.0, 0.0, 0.0, 0.0, 0.0, 0.0, 0.0, 0.0, 0.0, 0.0, 0.0, 0.0, 0.0, 0.0, 0.0, 0.0, 0.0, 0.0, 0.0, 0.0, 0.0, 0.0, 0.0, 0.0, 0.0, 0.0, 0.0, 0.0, 0.0, 0.0, 0.0, 0.0, 0.0, 0.0, 0.0, 0.0, 0.0, 0.0, 0.0, 0.0, 0.0, 0.0, 0.0, 0.0, 0.0, 0.0, 0.0, 0.0, 0.0, 0.0, 0.0, 0.0, 0.0, 0.0, 0.0, 0.0, 0.0, 0.0, 0.0, 0.0, 0.0, 0.0, 0.0, 0.0, 0.0, 0.0, 0.0, 0.0, 0.0, 0.0, 0.0, 0.0, 0.0, 0.0, 0.0, 0.0, 0.0, 0.0, 0.0, 0.0, 0.0, 0.0, 0.0, 0.0, 0.0, 0.0, 0.0, 0.0, 0.0, 0.0, 0.0, 0.0, 0.0, 0.0, 0.0, 0.0, 0.0, 0.0, 0.0, 0.0, 0.0, 0.0, 0.0, 0.0, 0.0, 0.0, 0.0, 0.0, 0.0, 0.0, 0.0, 0.0, 0.0, 0.0, 0.0, 0.0, 0.0, 0.0, 0.0, 0.0, 0.0, 0.0, 0.0, 0.0, 0.0, 0.0, 0.0, 0.0, 0.0, 0.0, 0.0, 0.0, 0.0, 0.0, 0.0, 0.0, 0.0, 0.0, 0.0, 0.0, 0.0, 0.0, 0.0, 0.0, 0.0, 0.0, 0.0, 0.0, 0.0, 0.0, 0.0, 0.0, 0.0, 0.0, 0.0, 0.0, 0.0, 0.0, 0.0, 0.0, 0.0, 0.0, 0.0, 0.0, 0.0, 0.0, 0.0, 0.0, 0.0, 0.0, 0.0, 0.0, 0.0, 0.0, 0.0, 0.0, 0.0, 0.0, 0.0, 0.0, 0.0, 0.0, 0.0, 0.0, 0.0, 0.0, 0.0, 0.0, 0.0, 0.0, 0.0, 0.0, 0.0, 0.0, 0.0, 0.0, 0.0, 0.0, 0.0, 0.0, 0.0, 0.0, 0.0, 0.0, 0.0, 0.0, 0.0, 0.0, 0.0, 0.0, 0.0, 0.0, 0.0, 0.0, 0.0, 0.0, 0.0, 0.0, 0.0, 0.0, 0.0, 0.0, 0.0, 0.0, 0.0, 0.0, 0.0, 0.0, 0.0, 0.0, 0.0, 0.0, 0.0, 0.0, 0.0, 0.0, 0.0, 0.0, 0.0, 0.0, 0.0, 0.0, 0.0, 0.0, 0.0, 0.0, 0.0, 0.0, 0.0, 0.0, 0.0, 0.0, 0.0, 0.0, 0.0, 0.0, 0.0, 0.0, 0.0, 0.0, 0.0, 0.0, 0.0, 0.0, 0.0, 0.0, 0.0, 0.0, 0.0, 0.0, 0.0, 0.0, 0.0, 0.0, 0.0, 0.0, 0.0, 0.0, 0.0, 0.0, 0.0, 0.0, 0.0, 0.0, 0.0, 0.0, 0.0, 0.0, 0.0, 0.0, 0.0, 0.0, 0.0, 0.0, 0.0, 0.0, 0.0, 0.0, 0.0, 0.0, 0.0, 0.0, 0.0, 0.0, 0.0, 0.0, 0.0, 0.0, 0.0, 0.0, 0.0, 0.0, 0.0, 0.0, 0.0, 0.0, 0.0, 0.0, 0.0, 0.0, 0.0, 0.0, 0.0, 0.0, 0.0, 0.0, 0.0, 0.0, 0.0, 0.0, 0.0, 0.0, 0.0, 0.0, 0.0, 0.0, 0.0, 0.0, 0.0, 0.0, 0.0, 0.0, 0.0, 0.0, 0.0, 0.0, 0.0, 0.0, 0.0, 0.0, 0.0, 0.0, 0.0, 0.0, 0.0, 0.0, 0.0, 0.0, 0.0, 0.0, 0.0, 0.0, 0.0, 0.0, 0.0, 0.0, 0.0, 0.0, 0.0, 0.0, 0.0, 0.0, 0.0, 0.0, 0.0, 0.0, 0.0, 0.0, 0.0, 0.0, 0.0, 0.0, 0.0, 0.0, 0.0, 0.0, 0.0, 0.0, 0.0, 0.0, 0.0, 0.0, 0.0, 0.0, 0.0, 0.0, 0.0, 0.0, 0.0, 0.0, 0.0, 0.0, 0.0, 0.0, 0.0, 0.0, 0.0, 0.0, 0.0, 0.0, 0.0, 0.0, 0.0, 0.0, 0.0, 0.0, 0.0, 0.0, 0.0, 0.0, 0.0, 0.0, 0.0, 0.0, 0.0, 0.0, 0.0, 0.0, 0.0, 0.0, 0.0, 0.0, 0.0, 0.0, 0.0, 0.0, 0.0, 0.0, 0.0, 0.0, 0.0, 0.0, 0.0, 0.0, 0.0, 0.0, 0.0, 0.0, 0.0, 0.0, 0.0, 0.0, 0.0, 0.0, 0.0, 0.0, 0.0, 0.0, 0.0, 0.0, 0.0, 0.0, 0.0, 0.0, 0.0, 0.0, 0.0, 0.0, 0.0, 0.0, 0.0, 0.0, 0.0, 0.0, 0.0, 0.0, 0.0, 0.0, 0.0, 0.0, 0.0, 0.0, 0.0, 0.0, 0.0, 0.0, 0.0, 0.0, 0.0, 0.0, 0.0, 0.0, 0.0, 0.0, 0.0, 0.0, 0.0, 0.0, 0.0, 0.0, 0.0, 0.0, 0.0, 0.0, 0.0, 0.0, 0.0, 0.0, 0.0, 0.0, 0.0, 0.0, 0.0, 0.0, 0.0, 0.0, 0.0, 0.0, 0.0, 0.0, 0.0, 0.0, 0.0, 0.0, 0.0, 0.0, 0.0, 0.0, 0.0, 0.0, 0.0, 0.0, 0.0, 0.0, 0.0, 0.0, 0.0, 0.0, 0.0, 0.0, 0.0, 0.0, 0.0, 0.0, 0.0, 0.0, 0.0, 0.0, 0.0, 0.0, 0.0, 0.0, 0.0, 0.0, 0.0, 0.0, 0.0, 0.0, 0.0, 0.0, 0.0, 0.0, 0.0, 0.0, 0.0, 0.0, 0.0, 0.0, 0.0, 0.0, 0.0, 0.0, 0.0, 0.0, 0.0, 0.0, 0.0, 0.0, 0.0, 0.0, 0.0, 0.0, 0.0, 0.0, 0.0, 0.0, 0.0, 0.0, 0.0, 0.0, 0.0, 0.0, 0.0, 0.0, 0.0, 0.0, 0.0, 0.0, 0.0, 0.0, 0.0, 0.0, 0.0, 0.0, 0.0, 0.0, 0.0, 0.0, 0.0, 0.0, 0.0, 0.0, 0.0, 0.0, 0.0, 0.0, 0.0, 0.0, 0.0, 0.0, 0.0, 0.0, 0.0, 0.0, 0.0, 0.0, 0.0, 0.0, 0.0, 0.0, 0.0, 0.0, 0.0, 0.0, 0.0, 0.0, 0.0, 0.0, 0.0, 0.0, 0.0, 0.0, 0.0, 0.0, 0.0, 0.0, 0.0, 0.0, 0.0, 0.0, 0.0, 0.0, 0.0, 0.0, 0.0, 0.0, 0.0, 0.0, 0.0, 0.0, 0.0, 0.0, 0.0, 0.0, 0.0, 0.0, 0.0, 0.0, 0.0, 0.0, 0.0, 0.0, 0.0, 0.0, 0.0, 0.0, 0.0, 0.0, 0.0, 0.0, 0.0, 0.0, 0.0, 0.0, 0.0, 0.0, 0.0, 0.0, 0.0, 0.0, 0.0, 0.0, 0.0, 0.0, 0.0, 0.0, 0.0, 0.0, 0.0, 0.0, 0.0, 0.0, 0.0, 0.0, 0.0, 0.0, 0.0, 0.0, 0.0, 0.0, 0.0, 0.0, 0.0, 0.0, 0.0, 0.0, 0.0, 0.0, 0.0, 0.0, 0.0, 0.0, 0.0, 0.0, 0.0, 0.0, 0.0, 0.0, 0.0, 0.0, 0.0, 0.0, 0.0, 0.0, 0.0, 0.0, 0.0, 0.0, 0.0, 0.0, 0.0, 0.0, 0.0, 0.0, 0.0, 0.0, 0.0, 0.0, 0.0, 0.0, 0.0, 0.0, 0.0, 0.0, 0.0, 0.0, 0.0, 0.0, 0.0, 0.0, 0.0, 0.0, 0.0, 0.0, 0.0, 0.0, 0.0, 0.0, 0.0, 0.0, 0.0, 0.0, 0.0, 0.0, 0.0, 0.0, 0.0, 0.0, 0.0, 0.0, 0.0, 0.0, 0.0, 0.0, 0.0, 0.0, 0.0, 0.0, 0.0, 0.0, 0.0, 0.0, 0.0, 0.0, 0.0, 0.0, 0.0, 0.0, 0.0, 0.0, 0.0, 0.0, 0.0, 0.0, 0.0, 0.0, 0.0, 0.0, 0.0, 0.0, 0.0, 0.0, 0.0, 0.0, 0.0, 0.0, 0.0, 0.0, 0.0, 0.0, 0.0, 0.0, 0.0, 0.0, 0.0, 0.0, 0.0, 0.0, 0.0, 0.0, 0.0, 0.0, 0.0, 0.0, 0.0, 0.0, 0.0, 0.0, 0.0, 0.0, 0.0, 0.0, 0.0, 0.0, 0.0, 0.0, 0.0, 0.0, 0.0, 0.0, 0.0, 0.0, 0.0, 0.0, 0.0, 0.0, 0.0, 0.0, 0.0, 0.0, 0.0, 0.0, 0.0, 0.0, 0.0, 0.0, 0.0, 0.0, 0.0, 0.0, 0.0, 0.0, 0.0, 0.0, 0.0, 0.0, 0.0, 0.0, 0.0, 0.0, 0.0, 0.0, 0.0, 0.0, 0.0, 0.0, 0.0, 0.0, 0.0, 0.0, 0.0, 0.0, 0.0, 0.0, 0.0, 0.0, 0.0, 0.0, 0.0, 0.0, 0.0, 0.0, 0.0, 0.0, 0.0, 0.0, 0.0, 0.0, 0.0, 0.0, 0.0, 0.0, 0.0, 0.0, 0.0, 0.0, 0.0, 0.0, 0.0, 0.0, 0.0, 0.0, 0.0, 0.0, 0.0, 0.0, 0.0, 0.0, 0.0, 0.0, 0.0, 0.0, 0.0, 0.0, 0.0, 0.0, 0.0, 0.0, 0.0, 0.0, 0.0, 0.0, 0.0, 0.0, 0.0, 0.0, 0.0, 0.0, 0.0, 0.0, 0.0, 0.0, 0.0, 0.0, 0.0, 0.0, 0.0, 0.0, 0.0, 0.0, 0.0, 0.0, 0.0, 0.0, 0.0, 0.0, 0.0, 0.0, 0.0, 0.0, 0.0, 0.0, 0.0, 0.0, 0.0, 0.0, 0.0, 0.0, 0.0, 0.0, 0.0, 0.0, 0.0, 0.0, 0.0, 0.0, 0.0, 0.0, 0.0, 0.0, 0.0, 0.0, 0.0, 0.0, 0.0, 0.0, 0.0, 0.0, 0.0, 0.0, 0.0, 0.0, 0.0, 0.0, 0.0, 0.0, 0.0, 0.0, 0.0, 0.0, 0.0, 0.0, 0.0, 0.0, 0.0, 0.0, 0.0, 0.0, 0.0, 0.0, 0.0, 0.0, 0.0, 0.0, 0.0, 0.0, 0.0, 0.0, 0.0, 0.0, 0.0, 0.0, 0.0, 0.0, 0.0, 0.0, 0.0, 0.0, 0.0, 0.0, 0.0, 0.0, 0.0, 0.0, 0.0, 0.0, 0.0, 0.0, 0.0, 0.0, 0.0, 0.0, 0.0, 0.0, 0.0, 0.0, 0.0, 0.0, 0.0, 0.0, 0.0, 0.0, 0.0, 0.0, 0.0, 0.0, 0.0, 0.0, 0.0, 0.0, 0.0, 0.0, 0.0, 0.0, 0.0, 0.0, 0.0, 0.0, 0.0, 0.0, 0.0, 0.0, 0.0, 0.0, 0.0, 0.0, 0.0, 0.0, 0.0, 0.0, 0.0, 0.0, 0.0, 0.0, 0.0, 0.0, 0.0, 0.0, 0.0, 0.0, 0.0, 1.0, 0.0, 1.0, 1.0, 0.0, 1.0])
me_circle.materials.append(mat_material_001)
me_circle.materials.append(mat_material_002)
me_circle.update()

# ---- objects
ob_circle = bpy.data.objects.new('Circle', me_circle)
ob_area = bpy.data.objects.new('Area', light_area)
ob_area_001 = bpy.data.objects.new('Area.001', light_area_001)
ob_camera = bpy.data.objects.new('Camera', cam_camera)

# ---- transforms, parenting, visibility, modifiers, constraints
ob_circle.location = (0.0, 0.0, 0.2211)
ob_circle.scale = (0.7735, 0.7735, 0.7735)
_m = ob_circle.modifiers.new('Auto Smooth', 'NODES')
_m.node_group = ng_auto_smooth
_gi = [s.identifier for s in ng_auto_smooth.interface.items_tree if s.item_type == 'SOCKET' and s.in_out == 'INPUT']
_m[_gi[1]] = 0.5236  # Angle
ob_area.location = (5.437, 0.0, 9.448)
ob_area.rotation_euler = (0.01472, 0.5721, -0.0009127)
ob_area_001.location = (0.0, 0.0, 10.75)
ob_camera.location = (-12.0, 12.86, 8.594)
ob_camera.rotation_euler = (1.185, -2.306e-08, 3.771)
ob_camera.scale = (1.0, 1.0, 1.0)

# ---- collection membership
col_collection.objects.link(ob_circle)
col_collection.objects.link(ob_area)
col_collection.objects.link(ob_area_001)
col_collection.objects.link(ob_camera)

# ---- scene / render settings (as saved in the file)
scene.camera = ob_camera
scene.frame_start = 1; scene.frame_end = 250; scene.frame_set(1)
scene.render.engine = 'CYCLES'
scene.cycles.samples = 1080
scene.cycles.sampling_pattern = 'TABULATED_SOBOL'
scene.view_settings.view_transform = 'Filmic'
bpy.context.view_layer.update()
